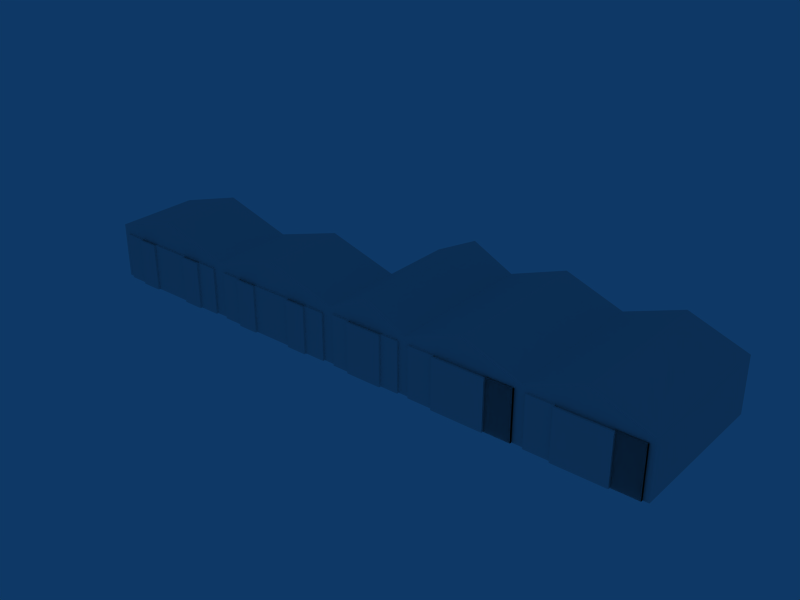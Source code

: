 # Source: ebzw_building_ref_001.blend  (saved by Blender 2.79.0; exported with 4.5.12 LTS)
import bpy
from mathutils import Matrix  # noqa: F401  (used for matrix-valued properties, if any)

bpy.ops.wm.read_factory_settings(use_empty=True)
scene = bpy.context.scene
scene.name = 'Scene'

# ---- collections
col_collection_1 = bpy.data.collections.new('Collection 1'); scene.collection.children.link(col_collection_1)

# ---- materials (node trees are filled in below, after node groups)
mat_material = bpy.data.materials.new('Material')
mat_material.alpha_threshold = 0.0
mat_material.roughness = 0.5

# ---- node groups
ng_auto_smooth = bpy.data.node_groups.new('Auto Smooth', 'GeometryNodeTree')
_s = ng_auto_smooth.interface.new_socket(name='Geometry', in_out='OUTPUT', socket_type='NodeSocketGeometry')
_s = ng_auto_smooth.interface.new_socket(name='Geometry', in_out='INPUT', socket_type='NodeSocketGeometry')
_s = ng_auto_smooth.interface.new_socket(name='Angle', in_out='INPUT', socket_type='NodeSocketFloat')
_s.subtype = 'ANGLE'
_s.min_value = 0.0
_s.max_value = 3.142
ng_auto_smooth.is_modifier = True
_N = ng_auto_smooth.nodes; _L = ng_auto_smooth.links
n0 = _N.new('NodeGroupOutput'); n0.name = 'Group Output'; n0.location = (480, -100)
n1 = _N.new('NodeGroupInput'); n1.name = 'Group Input'; n1.location = (-420, -300)
n2 = _N.new('NodeGroupInput'); n2.name = 'Group Input.001'; n2.location = (-60, -100)
n3 = _N.new('GeometryNodeSetShadeSmooth'); n3.name = 'Set Shade Smooth'; n3.location = (120, -100)
n3.domain = 'EDGE'
n4 = _N.new('GeometryNodeSetShadeSmooth'); n4.name = 'Set Shade Smooth.001'; n4.location = (300, -100)
n5 = _N.new('GeometryNodeInputMeshEdgeAngle'); n5.name = 'Edge Angle'; n5.location = (-420, -220)
n6 = _N.new('GeometryNodeInputEdgeSmooth'); n6.name = 'Is Edge Smooth'; n6.location = (-60, -160)
n7 = _N.new('GeometryNodeInputShadeSmooth'); n7.name = 'Is Face Smooth'; n7.location = (-240, -340)
n8 = _N.new('FunctionNodeBooleanMath'); n8.name = 'Boolean Math'; n8.location = (-60, -220)
n9 = _N.new('FunctionNodeCompare'); n9.name = 'Compare'; n9.location = (-240, -180)
n9.operation = 'LESS_EQUAL'
_L.new(n5.outputs[0], n9.inputs[0])
_L.new(n4.outputs[0], n0.inputs[0])
_L.new(n1.outputs[1], n9.inputs[1])
_L.new(n9.outputs[0], n8.inputs[0])
_L.new(n7.outputs[0], n8.inputs[1])
_L.new(n2.outputs[0], n3.inputs[0])
_L.new(n6.outputs[0], n3.inputs[1])
_L.new(n3.outputs[0], n4.inputs[0])
_L.new(n8.outputs[0], n3.inputs[2])
n0.is_active_output = True

# ---- material node trees

# ---- world
world_world = bpy.data.worlds.new('World'); scene.world = world_world
world_world.color = (0.05656, 0.2208, 0.4)
world_world.use_sun_shadow = False
world_world.sun_shadow_jitter_overblur = 0.0
world_world.cycles.sampling_method = 'NONE'
world_world.cycles.sample_map_resolution = 256

# ---- meshes
me_cube_003 = bpy.data.meshes.new('Cube.003')
me_cube_003.from_pydata([(6.277, 7.2, 12.81), (3.677, 7.2, 12.81), (6.277, -3e-06, 12.81), (3.677, -4e-06, 12.81), (3.677, -4e-06, 12.51), (6.277, -3e-06, 12.51), (3.677, 7.2, 12.51), (6.277, 7.2, 12.51)], [], [(2, 0, 1, 3), (0, 7, 6, 1), (7, 5, 4, 6)])
_uv = me_cube_003.uv_layers.new(name='UVTex')
_uv.uv.foreach_set('vector', [0.7188, 0.2188, 0.7188, 0.03125, 0.5312, 0.03125, 0.5312, 0.2188, 0.5312, 0.03125, 0.5312, 0.2188, 0.7188, 0.2188, 0.7188, 0.03125, 0.5312, 0.03125, 0.5312, 0.2188, 0.7188, 0.2188, 0.7188, 0.03125])
me_cube_003.materials.append(mat_material)
me_cube_003.use_remesh_preserve_volume = False
me_cube_003.use_remesh_preserve_attributes = False
me_cube_003.use_mirror_vertex_groups = False
me_cube_003.update()
me_cube_005 = bpy.data.meshes.new('Cube.005')
me_cube_005.from_pydata([(6.277, 7.2, 12.81), (3.677, 7.2, 12.81), (6.277, -3e-06, 12.81), (3.677, -4e-06, 12.81), (3.677, -4e-06, 12.51), (6.277, -3e-06, 12.51), (3.677, 7.2, 12.51), (6.277, 7.2, 12.51)], [], [(1, 6, 4, 3), (0, 2, 5, 7)])
_uv = me_cube_005.uv_layers.new(name='UVTex')
_uv.uv.foreach_set('vector', [0.5625, 0.0625, 0.5625, 0.4375, 0.9375, 0.4375, 0.9375, 0.0625, 0.5625, 0.0625, 0.5625, 0.4375, 0.9375, 0.4375, 0.9375, 0.0625])
me_cube_005.materials.append(mat_material)
me_cube_005.use_remesh_preserve_volume = False
me_cube_005.use_remesh_preserve_attributes = False
me_cube_005.use_mirror_vertex_groups = False
me_cube_005.update()
me_cube_006 = bpy.data.meshes.new('Cube.006')
me_cube_006.from_pydata([(1.077, 7.2, 12.21), (1.077, -5e-06, 12.21), (3.677, 7.2, 12.21), (3.677, -4e-06, 12.21), (1.077, -5e-06, 12.51), (3.677, -4e-06, 12.51), (1.077, 7.2, 12.51), (3.677, 7.2, 12.51)], [], [(1, 0, 2, 3), (0, 6, 7, 2), (6, 0, 1, 4), (5, 7, 6, 4)])
_uv = me_cube_006.uv_layers.new(name='UVTex')
_uv.uv.foreach_set('vector', [0.5312, 0.03125, 0.7188, 0.03125, 0.7188, 0.2188, 0.5312, 0.2188, 0.5312, 0.03125, 0.7188, 0.03125, 0.7188, 0.2188, 0.5312, 0.2188, 0.5312, 0.03125, 0.7188, 0.03125, 0.7188, 0.2188, 0.5312, 0.2188, 0.5312, 0.03125, 0.7188, 0.03125, 0.7188, 0.2188, 0.5312, 0.2188])
me_cube_006.materials.append(mat_material)
me_cube_006.use_remesh_preserve_volume = False
me_cube_006.use_remesh_preserve_attributes = False
me_cube_006.use_mirror_vertex_groups = False
me_cube_006.update()
me_cube_004 = bpy.data.meshes.new('Cube.004')
me_cube_004.from_pydata([(3.677, 7.2, 12.21), (3.677, -4e-06, 12.21), (3.677, -4e-06, 12.51), (3.677, 7.2, 12.51)], [], [(0, 3, 2, 1)])
_uv = me_cube_004.uv_layers.new(name='UVTex')
_uv.uv.foreach_set('vector', [0.5625, 0.0625, 0.5625, 0.4375, 0.9375, 0.4375, 0.9375, 0.0625])
me_cube_004.materials.append(mat_material)
me_cube_004.use_remesh_preserve_volume = False
me_cube_004.use_remesh_preserve_attributes = False
me_cube_004.use_mirror_vertex_groups = False
me_cube_004.update()
me_cube_008 = bpy.data.meshes.new('Cube.008')
me_cube_008.from_pydata([(8.877, 7.2, 12.81), (6.277, 7.2, 12.81), (8.877, -3e-06, 12.81), (6.277, -3e-06, 12.81), (6.277, -3e-06, 12.51), (8.877, -3e-06, 12.51), (6.277, 7.2, 12.51), (8.877, 7.2, 12.51)], [], [(2, 0, 1, 3), (0, 7, 6, 1), (7, 5, 4, 6)])
_uv = me_cube_008.uv_layers.new(name='UVTex')
_uv.uv.foreach_set('vector', [0.7188, 0.2188, 0.7188, 0.03125, 0.5312, 0.03125, 0.5312, 0.2188, 0.5312, 0.03125, 0.5312, 0.2188, 0.7188, 0.2188, 0.7188, 0.03125, 0.5312, 0.03125, 0.5312, 0.2188, 0.7188, 0.2188, 0.7188, 0.03125])
me_cube_008.materials.append(mat_material)
me_cube_008.use_remesh_preserve_volume = False
me_cube_008.use_remesh_preserve_attributes = False
me_cube_008.use_mirror_vertex_groups = False
me_cube_008.update()
me_cube_007 = bpy.data.meshes.new('Cube.007')
me_cube_007.from_pydata([(8.877, 7.2, 12.81), (6.277, 7.2, 12.81), (8.877, -3e-06, 12.81), (6.277, -3e-06, 12.81), (6.277, -3e-06, 12.51), (8.877, -3e-06, 12.51), (6.277, 7.2, 12.51), (8.877, 7.2, 12.51)], [], [(1, 6, 4, 3), (0, 2, 5, 7)])
_uv = me_cube_007.uv_layers.new(name='UVTex')
_uv.uv.foreach_set('vector', [0.5625, 0.0625, 0.5625, 0.4375, 0.9375, 0.4375, 0.9375, 0.0625, 0.5625, 0.0625, 0.5625, 0.4375, 0.9375, 0.4375, 0.9375, 0.0625])
me_cube_007.materials.append(mat_material)
me_cube_007.use_remesh_preserve_volume = False
me_cube_007.use_remesh_preserve_attributes = False
me_cube_007.use_mirror_vertex_groups = False
me_cube_007.update()
me_cube_010 = bpy.data.meshes.new('Cube.010')
me_cube_010.from_pydata([(11.48, 7.2, 12.51), (8.877, 7.2, 12.51), (11.48, -2e-06, 12.51), (8.877, -3e-06, 12.51), (8.877, -3e-06, 12.21), (8.877, 7.2, 12.21), (11.48, -2e-06, 12.21), (11.48, 7.2, 12.21)], [], [(2, 0, 1, 3), (7, 0, 2, 6), (0, 7, 5, 1), (7, 6, 4, 5)])
_uv = me_cube_010.uv_layers.new(name='UVTex')
_uv.uv.foreach_set('vector', [0.5312, 0.03125, 0.7188, 0.03125, 0.7188, 0.2188, 0.5312, 0.2188, 0.5312, 0.03125, 0.7188, 0.03125, 0.7188, 0.2188, 0.5312, 0.2188, 0.5312, 0.03125, 0.7188, 0.03125, 0.7188, 0.2188, 0.5312, 0.2188, 0.5312, 0.03125, 0.7188, 0.03125, 0.7188, 0.2188, 0.5312, 0.2188])
me_cube_010.materials.append(mat_material)
me_cube_010.use_remesh_preserve_volume = False
me_cube_010.use_remesh_preserve_attributes = False
me_cube_010.use_mirror_vertex_groups = False
me_cube_010.update()
me_cube_009 = bpy.data.meshes.new('Cube.009')
me_cube_009.from_pydata([(8.877, 7.2, 12.51), (8.877, -3e-06, 12.51), (8.877, -3e-06, 12.21), (8.877, 7.2, 12.21)], [], [(0, 3, 2, 1)])
_uv = me_cube_009.uv_layers.new(name='UVTex')
_uv.uv.foreach_set('vector', [0.5625, 0.0625, 0.5625, 0.4375, 0.9375, 0.4375, 0.9375, 0.0625])
me_cube_009.materials.append(mat_material)
me_cube_009.use_remesh_preserve_volume = False
me_cube_009.use_remesh_preserve_attributes = False
me_cube_009.use_mirror_vertex_groups = False
me_cube_009.update()
me_cube_012 = bpy.data.meshes.new('Cube.012')
me_cube_012.from_pydata([(16.81, 7.2, 12.81), (20.53, 7.2, 12.81), (16.81, 0.0, 12.81), (20.53, 0.0, 12.81), (20.53, 0.0, 12.51), (16.81, 0.0, 12.51), (20.53, 7.2, 12.51), (16.81, 7.2, 12.51)], [], [(0, 2, 3, 1), (7, 0, 1, 6), (5, 7, 6, 4)])
_uv = me_cube_012.uv_layers.new(name='UVTex')
_uv.uv.foreach_set('vector', [0.5312, 0.03125, 0.7188, 0.03125, 0.7188, 0.2188, 0.5312, 0.2188, 0.7188, 0.2188, 0.5312, 0.2188, 0.5312, 0.03125, 0.7188, 0.03125, 0.5312, 0.03125, 0.7188, 0.03125, 0.7188, 0.2188, 0.5312, 0.2188])
me_cube_012.materials.append(mat_material)
me_cube_012.use_remesh_preserve_volume = False
me_cube_012.use_remesh_preserve_attributes = False
me_cube_012.use_mirror_vertex_groups = False
me_cube_012.update()
me_cube_011 = bpy.data.meshes.new('Cube.011')
me_cube_011.from_pydata([(16.81, 7.2, 12.81), (20.53, 7.2, 12.81), (16.81, 0.0, 12.81), (20.53, 0.0, 12.81), (20.53, 0.0, 12.51), (16.81, 0.0, 12.51), (20.53, 7.2, 12.51), (16.81, 7.2, 12.51)], [], [(0, 7, 5, 2), (1, 3, 4, 6)])
_uv = me_cube_011.uv_layers.new(name='UVTex')
_uv.uv.foreach_set('vector', [0.5625, 0.0625, 0.9375, 0.0625, 0.9375, 0.4375, 0.5625, 0.4375, 0.5625, 0.0625, 0.9375, 0.0625, 0.9375, 0.4375, 0.5625, 0.4375])
me_cube_011.materials.append(mat_material)
me_cube_011.use_remesh_preserve_volume = False
me_cube_011.use_remesh_preserve_attributes = False
me_cube_011.use_mirror_vertex_groups = False
me_cube_011.update()
me_cube_014 = bpy.data.meshes.new('Cube.014')
me_cube_014.from_pydata([(13.1, 7.2, 12.21), (13.1, 0.0, 12.21), (16.81, 7.2, 12.21), (16.81, 0.0, 12.21), (16.81, 0.0, 12.51), (13.1, 0.0, 12.51), (16.81, 7.2, 12.51), (13.1, 7.2, 12.51)], [], [(1, 0, 2, 3), (0, 7, 6, 2), (7, 0, 1, 5), (7, 5, 4, 6)])
_uv = me_cube_014.uv_layers.new(name='UVTex')
_uv.uv.foreach_set('vector', [0.5312, 0.03125, 0.7188, 0.03125, 0.7188, 0.2188, 0.5312, 0.2188, 0.5312, 0.03125, 0.7188, 0.03125, 0.7188, 0.2188, 0.5312, 0.2188, 0.5312, 0.03125, 0.7188, 0.03125, 0.7188, 0.2188, 0.5312, 0.2188, 0.5312, 0.03125, 0.7188, 0.03125, 0.7188, 0.2188, 0.5312, 0.2188])
me_cube_014.materials.append(mat_material)
me_cube_014.use_remesh_preserve_volume = False
me_cube_014.use_remesh_preserve_attributes = False
me_cube_014.use_mirror_vertex_groups = False
me_cube_014.update()
me_cube_013 = bpy.data.meshes.new('Cube.013')
me_cube_013.from_pydata([(16.81, 7.2, 12.21), (16.81, 0.0, 12.21), (16.81, 0.0, 12.51), (16.81, 7.2, 12.51)], [], [(0, 3, 2, 1)])
_uv = me_cube_013.uv_layers.new(name='UVTex')
_uv.uv.foreach_set('vector', [0.5625, 0.0625, 0.5625, 0.4375, 0.9375, 0.4375, 0.9375, 0.0625])
me_cube_013.materials.append(mat_material)
me_cube_013.use_remesh_preserve_volume = False
me_cube_013.use_remesh_preserve_attributes = False
me_cube_013.use_mirror_vertex_groups = False
me_cube_013.update()
me_cube_016 = bpy.data.meshes.new('Cube.016')
me_cube_016.from_pydata([(20.53, 7.2, 12.81), (24.24, 7.2, 12.81), (20.53, 0.0, 12.81), (24.24, 0.0, 12.81), (24.24, 0.0, 12.51), (20.53, 0.0, 12.51), (24.24, 7.2, 12.51), (20.53, 7.2, 12.51)], [], [(0, 2, 3, 1), (7, 0, 1, 6), (5, 7, 6, 4)])
_uv = me_cube_016.uv_layers.new(name='UVTex')
_uv.uv.foreach_set('vector', [0.5312, 0.03125, 0.7188, 0.03125, 0.7188, 0.2188, 0.5312, 0.2188, 0.7188, 0.2188, 0.5312, 0.2188, 0.5312, 0.03125, 0.7188, 0.03125, 0.5312, 0.03125, 0.7188, 0.03125, 0.7188, 0.2188, 0.5312, 0.2188])
me_cube_016.materials.append(mat_material)
me_cube_016.use_remesh_preserve_volume = False
me_cube_016.use_remesh_preserve_attributes = False
me_cube_016.use_mirror_vertex_groups = False
me_cube_016.update()
me_cube_015 = bpy.data.meshes.new('Cube.015')
me_cube_015.from_pydata([(20.53, 7.2, 12.81), (24.24, 7.2, 12.81), (20.53, 0.0, 12.81), (24.24, 0.0, 12.81), (24.24, 0.0, 12.51), (20.53, 0.0, 12.51), (24.24, 7.2, 12.51), (20.53, 7.2, 12.51)], [], [(0, 7, 5, 2), (1, 3, 4, 6)])
_uv = me_cube_015.uv_layers.new(name='UVTex')
_uv.uv.foreach_set('vector', [0.5625, 0.0625, 0.9375, 0.0625, 0.9375, 0.4375, 0.5625, 0.4375, 0.5625, 0.0625, 0.9375, 0.0625, 0.9375, 0.4375, 0.5625, 0.4375])
me_cube_015.materials.append(mat_material)
me_cube_015.use_remesh_preserve_volume = False
me_cube_015.use_remesh_preserve_attributes = False
me_cube_015.use_mirror_vertex_groups = False
me_cube_015.update()
me_cube_018 = bpy.data.meshes.new('Cube.018')
me_cube_018.from_pydata([(24.24, 7.2, 12.51), (27.95, 7.2, 12.51), (27.95, 0.0, 12.51), (24.24, 0.0, 12.51), (24.24, 0.0, 12.21), (24.24, 7.2, 12.21), (27.95, 0.0, 12.21), (27.95, 7.2, 12.21), (27.95, 7.2, 12.21), (27.95, 0.0, 12.21), (24.24, 7.2, 12.21), (24.24, 0.0, 12.21), (24.24, 0.0, 12.51), (27.95, 0.0, 12.51), (27.95, 7.2, 12.51), (24.24, 7.2, 12.51)], [], [(0, 3, 2, 1), (7, 1, 2, 6), (5, 0, 1, 7), (4, 5, 7, 6), (11, 10, 8, 9), (14, 8, 10, 15), (8, 14, 13, 9), (15, 12, 13, 14)])
_uv = me_cube_018.uv_layers.new(name='UVTex')
_uv.uv.foreach_set('vector', [0.5312, 0.03125, 0.5312, 0.2188, 0.7188, 0.2188, 0.7188, 0.03125, 0.5312, 0.03125, 0.5312, 0.2188, 0.7188, 0.2188, 0.7188, 0.03125, 0.7188, 0.2188, 0.7188, 0.03125, 0.5312, 0.03125, 0.5312, 0.2188, 0.5312, 0.03125, 0.5312, 0.2188, 0.7188, 0.2188, 0.7188, 0.03125, 0.5312, 0.03125, 0.5312, 0.2188, 0.7188, 0.2188, 0.7188, 0.03125, 0.5312, 0.03125, 0.5312, 0.2188, 0.7188, 0.2188, 0.7188, 0.03125, 0.5312, 0.03125, 0.5312, 0.2188, 0.7188, 0.2188, 0.7188, 0.03125, 0.5312, 0.03125, 0.5312, 0.2188, 0.7188, 0.2188, 0.7188, 0.03125])
me_cube_018.materials.append(mat_material)
me_cube_018.use_remesh_preserve_volume = False
me_cube_018.use_remesh_preserve_attributes = False
me_cube_018.use_mirror_vertex_groups = False
me_cube_018.update()
me_cube_017 = bpy.data.meshes.new('Cube.017')
me_cube_017.from_pydata([(24.24, 7.2, 12.51), (24.24, 0.0, 12.51), (24.24, 0.0, 12.21), (24.24, 7.2, 12.21), (24.24, 7.2, 12.21), (24.24, 0.0, 12.21), (24.24, 0.0, 12.51), (24.24, 7.2, 12.51)], [], [(0, 3, 2, 1), (7, 4, 5, 6)])
_uv = me_cube_017.uv_layers.new(name='UVTex')
_uv.uv.foreach_set('vector', [0.5625, 0.0625, 0.5625, 0.4375, 0.9375, 0.4375, 0.9375, 0.0625, 0.5625, 0.0625, 0.5625, 0.4375, 0.9375, 0.4375, 0.9375, 0.0625])
me_cube_017.materials.append(mat_material)
me_cube_017.use_remesh_preserve_volume = False
me_cube_017.use_remesh_preserve_attributes = False
me_cube_017.use_mirror_vertex_groups = False
me_cube_017.update()
me_cube_020 = bpy.data.meshes.new('Cube.020')
me_cube_020.from_pydata([(40.74, 7.2, 12.51), (44.45, 7.2, 12.51), (44.45, 0.0, 12.51), (40.74, 0.0, 12.51), (40.74, 0.0, 12.21), (40.74, 7.2, 12.21), (44.45, 0.0, 12.21), (44.45, 7.2, 12.21), (44.45, 7.2, 12.21), (44.45, 0.0, 12.21), (40.74, 7.2, 12.21), (40.74, 0.0, 12.21), (40.74, 0.0, 12.51), (44.45, 0.0, 12.51), (44.45, 7.2, 12.51), (40.74, 7.2, 12.51)], [], [(0, 3, 2, 1), (7, 1, 2, 6), (5, 0, 1, 7), (4, 5, 7, 6), (11, 10, 8, 9), (14, 8, 10, 15), (8, 14, 13, 9), (15, 12, 13, 14)])
_uv = me_cube_020.uv_layers.new(name='UVTex')
_uv.uv.foreach_set('vector', [0.5312, 0.03125, 0.5312, 0.2188, 0.7188, 0.2188, 0.7188, 0.03125, 0.5312, 0.03125, 0.5312, 0.2188, 0.7188, 0.2188, 0.7188, 0.03125, 0.7188, 0.2188, 0.7188, 0.03125, 0.5312, 0.03125, 0.5312, 0.2188, 0.5312, 0.03125, 0.5312, 0.2188, 0.7188, 0.2188, 0.7188, 0.03125, 0.5312, 0.03125, 0.5312, 0.2188, 0.7188, 0.2188, 0.7188, 0.03125, 0.5312, 0.03125, 0.5312, 0.2188, 0.7188, 0.2188, 0.7188, 0.03125, 0.5312, 0.03125, 0.5312, 0.2188, 0.7188, 0.2188, 0.7188, 0.03125, 0.5312, 0.03125, 0.5312, 0.2188, 0.7188, 0.2188, 0.7188, 0.03125])
me_cube_020.materials.append(mat_material)
me_cube_020.use_remesh_preserve_volume = False
me_cube_020.use_remesh_preserve_attributes = False
me_cube_020.use_mirror_vertex_groups = False
me_cube_020.update()
me_cube_019 = bpy.data.meshes.new('Cube.019')
me_cube_019.from_pydata([(40.74, 7.2, 12.51), (40.74, 0.0, 12.51), (40.74, 0.0, 12.21), (40.74, 7.2, 12.21), (40.74, 7.2, 12.21), (40.74, 0.0, 12.21), (40.74, 0.0, 12.51), (40.74, 7.2, 12.51)], [], [(0, 3, 2, 1), (7, 4, 5, 6)])
_uv = me_cube_019.uv_layers.new(name='UVTex')
_uv.uv.foreach_set('vector', [0.5625, 0.0625, 0.5625, 0.4375, 0.9375, 0.4375, 0.9375, 0.0625, 0.5625, 0.0625, 0.5625, 0.4375, 0.9375, 0.4375, 0.9375, 0.0625])
me_cube_019.materials.append(mat_material)
me_cube_019.use_remesh_preserve_volume = False
me_cube_019.use_remesh_preserve_attributes = False
me_cube_019.use_mirror_vertex_groups = False
me_cube_019.update()
me_cube_022 = bpy.data.meshes.new('Cube.022')
me_cube_022.from_pydata([(37.03, 7.2, 12.81), (40.74, 7.2, 12.81), (37.03, 0.0, 12.81), (40.74, 0.0, 12.81), (40.74, 0.0, 12.51), (37.03, 0.0, 12.51), (40.74, 7.2, 12.51), (37.03, 7.2, 12.51)], [], [(0, 2, 3, 1), (7, 0, 1, 6), (5, 7, 6, 4)])
_uv = me_cube_022.uv_layers.new(name='UVTex')
_uv.uv.foreach_set('vector', [0.5312, 0.03125, 0.7188, 0.03125, 0.7188, 0.2188, 0.5312, 0.2188, 0.7188, 0.2188, 0.5312, 0.2188, 0.5312, 0.03125, 0.7188, 0.03125, 0.5312, 0.03125, 0.7188, 0.03125, 0.7188, 0.2188, 0.5312, 0.2188])
me_cube_022.materials.append(mat_material)
me_cube_022.use_remesh_preserve_volume = False
me_cube_022.use_remesh_preserve_attributes = False
me_cube_022.use_mirror_vertex_groups = False
me_cube_022.update()
me_cube_021 = bpy.data.meshes.new('Cube.021')
me_cube_021.from_pydata([(37.03, 7.2, 12.81), (40.74, 7.2, 12.81), (37.03, 0.0, 12.81), (40.74, 0.0, 12.81), (40.74, 0.0, 12.51), (37.03, 0.0, 12.51), (40.74, 7.2, 12.51), (37.03, 7.2, 12.51)], [], [(0, 7, 5, 2), (1, 3, 4, 6)])
_uv = me_cube_021.uv_layers.new(name='UVTex')
_uv.uv.foreach_set('vector', [0.5625, 0.0625, 0.9375, 0.0625, 0.9375, 0.4375, 0.5625, 0.4375, 0.5625, 0.0625, 0.9375, 0.0625, 0.9375, 0.4375, 0.5625, 0.4375])
me_cube_021.materials.append(mat_material)
me_cube_021.use_remesh_preserve_volume = False
me_cube_021.use_remesh_preserve_attributes = False
me_cube_021.use_mirror_vertex_groups = False
me_cube_021.update()
me_cube_024 = bpy.data.meshes.new('Cube.024')
me_cube_024.from_pydata([(33.31, 7.2, 12.81), (37.03, 7.2, 12.81), (33.31, 0.0, 12.81), (37.03, 0.0, 12.81), (37.03, 0.0, 12.51), (33.31, 0.0, 12.51), (37.03, 7.2, 12.51), (33.31, 7.2, 12.51)], [], [(0, 2, 3, 1), (7, 0, 1, 6), (5, 7, 6, 4)])
_uv = me_cube_024.uv_layers.new(name='UVTex')
_uv.uv.foreach_set('vector', [0.5312, 0.03125, 0.7188, 0.03125, 0.7188, 0.2188, 0.5312, 0.2188, 0.7188, 0.2188, 0.5312, 0.2188, 0.5312, 0.03125, 0.7188, 0.03125, 0.5312, 0.03125, 0.7188, 0.03125, 0.7188, 0.2188, 0.5312, 0.2188])
me_cube_024.materials.append(mat_material)
me_cube_024.use_remesh_preserve_volume = False
me_cube_024.use_remesh_preserve_attributes = False
me_cube_024.use_mirror_vertex_groups = False
me_cube_024.update()
me_cube_023 = bpy.data.meshes.new('Cube.023')
me_cube_023.from_pydata([(33.31, 7.2, 12.81), (37.03, 7.2, 12.81), (33.31, 0.0, 12.81), (37.03, 0.0, 12.81), (37.03, 0.0, 12.51), (33.31, 0.0, 12.51), (37.03, 7.2, 12.51), (33.31, 7.2, 12.51)], [], [(0, 7, 5, 2), (1, 3, 4, 6)])
_uv = me_cube_023.uv_layers.new(name='UVTex')
_uv.uv.foreach_set('vector', [0.5625, 0.0625, 0.9375, 0.0625, 0.9375, 0.4375, 0.5625, 0.4375, 0.5625, 0.0625, 0.9375, 0.0625, 0.9375, 0.4375, 0.5625, 0.4375])
me_cube_023.materials.append(mat_material)
me_cube_023.use_remesh_preserve_volume = False
me_cube_023.use_remesh_preserve_attributes = False
me_cube_023.use_mirror_vertex_groups = False
me_cube_023.update()
me_cube_026 = bpy.data.meshes.new('Cube.026')
me_cube_026.from_pydata([(29.6, 7.2, 12.21), (29.6, 0.0, 12.21), (33.31, 7.2, 12.21), (33.31, 0.0, 12.21), (33.31, 0.0, 12.51), (29.6, 0.0, 12.51), (33.31, 7.2, 12.51), (29.6, 7.2, 12.51)], [], [(1, 0, 2, 3), (0, 7, 6, 2), (7, 0, 1, 5), (7, 5, 4, 6)])
_uv = me_cube_026.uv_layers.new(name='UVTex')
_uv.uv.foreach_set('vector', [0.5312, 0.03125, 0.7188, 0.03125, 0.7188, 0.2188, 0.5312, 0.2188, 0.5312, 0.03125, 0.7188, 0.03125, 0.7188, 0.2188, 0.5312, 0.2188, 0.5312, 0.03125, 0.7188, 0.03125, 0.7188, 0.2188, 0.5312, 0.2188, 0.5312, 0.03125, 0.7188, 0.03125, 0.7188, 0.2188, 0.5312, 0.2188])
me_cube_026.materials.append(mat_material)
me_cube_026.use_remesh_preserve_volume = False
me_cube_026.use_remesh_preserve_attributes = False
me_cube_026.use_mirror_vertex_groups = False
me_cube_026.update()
me_cube_025 = bpy.data.meshes.new('Cube.025')
me_cube_025.from_pydata([(33.31, 7.2, 12.21), (33.31, 0.0, 12.21), (33.31, 0.0, 12.51), (33.31, 7.2, 12.51)], [], [(0, 3, 2, 1)])
_uv = me_cube_025.uv_layers.new(name='UVTex')
_uv.uv.foreach_set('vector', [0.5625, 0.0625, 0.5625, 0.4375, 0.9375, 0.4375, 0.9375, 0.0625])
me_cube_025.materials.append(mat_material)
me_cube_025.use_remesh_preserve_volume = False
me_cube_025.use_remesh_preserve_attributes = False
me_cube_025.use_mirror_vertex_groups = False
me_cube_025.update()
me_cube_028 = bpy.data.meshes.new('Cube.028')
me_cube_028.from_pydata([(-0.723, 6.8, 12.51), (-3.723, 6.8, 12.51), (-3.723, -7e-06, 12.51), (-0.723, -7e-06, 12.51), (-3.723, -7e-06, 12.21), (-3.723, 6.8, 12.21), (-0.723, -7e-06, 12.21), (-0.723, 6.8, 12.21)], [], [(3, 0, 1, 2), (7, 0, 3, 6), (0, 7, 5, 1), (4, 5, 7, 6)])
_uv = me_cube_028.uv_layers.new(name='UVTex')
_uv.uv.foreach_set('vector', [0.5312, 0.03125, 0.7188, 0.03125, 0.7188, 0.2188, 0.5312, 0.2188, 0.5312, 0.03125, 0.7188, 0.03125, 0.7188, 0.2188, 0.5312, 0.2188, 0.5312, 0.03125, 0.7188, 0.03125, 0.7188, 0.2188, 0.5312, 0.2188, 0.5312, 0.03125, 0.7188, 0.03125, 0.7188, 0.2188, 0.5312, 0.2188])
me_cube_028.materials.append(mat_material)
me_cube_028.use_remesh_preserve_volume = False
me_cube_028.use_remesh_preserve_attributes = False
me_cube_028.use_mirror_vertex_groups = False
me_cube_028.update()
me_cube_027 = bpy.data.meshes.new('Cube.027')
me_cube_027.from_pydata([(-3.723, 6.8, 12.51), (-3.723, -7e-06, 12.51), (-3.723, -7e-06, 12.21), (-3.723, 6.8, 12.21)], [], [(0, 3, 2, 1)])
_uv = me_cube_027.uv_layers.new(name='UVTex')
_uv.uv.foreach_set('vector', [0.5625, 0.0625, 0.9375, 0.0625, 0.9375, 0.4375, 0.5625, 0.4375])
me_cube_027.materials.append(mat_material)
me_cube_027.use_remesh_preserve_volume = False
me_cube_027.use_remesh_preserve_attributes = False
me_cube_027.use_mirror_vertex_groups = False
me_cube_027.update()
me_cube_030 = bpy.data.meshes.new('Cube.030')
me_cube_030.from_pydata([(-38.72, 6.8, 12.21), (-38.72, -7e-06, 12.21), (-35.72, 6.8, 12.21), (-35.72, -7e-06, 12.21), (-35.72, -7e-06, 12.51), (-38.72, -7e-06, 12.51), (-35.72, 6.8, 12.51), (-38.72, 6.8, 12.51)], [], [(1, 0, 2, 3), (0, 7, 6, 2), (7, 0, 1, 5), (7, 5, 4, 6)])
_uv = me_cube_030.uv_layers.new(name='UVTex')
_uv.uv.foreach_set('vector', [0.5312, 0.03125, 0.7188, 0.03125, 0.7188, 0.2188, 0.5312, 0.2188, 0.5312, 0.03125, 0.7188, 0.03125, 0.7188, 0.2188, 0.5312, 0.2188, 0.7188, 0.2188, 0.5312, 0.2188, 0.5312, 0.03125, 0.7188, 0.03125, 0.5312, 0.03125, 0.7188, 0.03125, 0.7188, 0.2188, 0.5312, 0.2188])
me_cube_030.materials.append(mat_material)
me_cube_030.use_remesh_preserve_volume = False
me_cube_030.use_remesh_preserve_attributes = False
me_cube_030.use_mirror_vertex_groups = False
me_cube_030.update()
me_cube_029 = bpy.data.meshes.new('Cube.029')
me_cube_029.from_pydata([(-35.72, 6.8, 12.21), (-35.72, -7e-06, 12.21), (-35.72, -7e-06, 12.51), (-35.72, 6.8, 12.51)], [], [(0, 3, 2, 1)])
_uv = me_cube_029.uv_layers.new(name='UVTex')
_uv.uv.foreach_set('vector', [0.5625, 0.0625, 0.9375, 0.0625, 0.9375, 0.4375, 0.5625, 0.4375])
me_cube_029.materials.append(mat_material)
me_cube_029.use_remesh_preserve_volume = False
me_cube_029.use_remesh_preserve_attributes = False
me_cube_029.use_mirror_vertex_groups = False
me_cube_029.update()
me_cube_032 = bpy.data.meshes.new('Cube.032')
me_cube_032.from_pydata([(-35.72, 6.8, 12.81), (-32.72, 6.8, 12.81), (-35.72, -7e-06, 12.81), (-32.72, -7e-06, 12.81), (-32.72, -7e-06, 12.51), (-35.72, -7e-06, 12.51), (-32.72, 6.8, 12.51), (-35.72, 6.8, 12.51)], [], [(0, 2, 3, 1), (7, 0, 1, 6), (5, 7, 6, 4)])
_uv = me_cube_032.uv_layers.new(name='UVTex')
_uv.uv.foreach_set('vector', [0.5312, 0.03125, 0.7188, 0.03125, 0.7188, 0.2188, 0.5312, 0.2188, 0.7188, 0.2188, 0.5312, 0.2188, 0.5312, 0.03125, 0.7188, 0.03125, 0.5312, 0.03125, 0.7188, 0.03125, 0.7188, 0.2188, 0.5312, 0.2188])
me_cube_032.materials.append(mat_material)
me_cube_032.use_remesh_preserve_volume = False
me_cube_032.use_remesh_preserve_attributes = False
me_cube_032.use_mirror_vertex_groups = False
me_cube_032.update()
me_cube_031 = bpy.data.meshes.new('Cube.031')
me_cube_031.from_pydata([(-35.72, 6.8, 12.81), (-32.72, 6.8, 12.81), (-35.72, -7e-06, 12.81), (-32.72, -7e-06, 12.81), (-32.72, -7e-06, 12.51), (-35.72, -7e-06, 12.51), (-32.72, 6.8, 12.51), (-35.72, 6.8, 12.51)], [], [(0, 7, 5, 2), (1, 3, 4, 6)])
_uv = me_cube_031.uv_layers.new(name='UVTex')
_uv.uv.foreach_set('vector', [0.5312, 0.03125, 0.7188, 0.03125, 0.7188, 0.2188, 0.5312, 0.2188, 0.5312, 0.03125, 0.7188, 0.03125, 0.7188, 0.2188, 0.5312, 0.2188])
me_cube_031.materials.append(mat_material)
me_cube_031.use_remesh_preserve_volume = False
me_cube_031.use_remesh_preserve_attributes = False
me_cube_031.use_mirror_vertex_groups = False
me_cube_031.update()
me_cube_034 = bpy.data.meshes.new('Cube.034')
me_cube_034.from_pydata([(-32.72, 6.8, 12.51), (-29.72, 6.8, 12.51), (-32.72, -7e-06, 12.51), (-29.72, -7e-06, 12.51), (-29.72, -7e-06, 12.21), (-32.72, -7e-06, 12.21), (-29.72, 6.8, 12.21), (-32.72, 6.8, 12.21)], [], [(0, 2, 3, 1), (7, 0, 1, 6), (5, 7, 6, 4)])
_uv = me_cube_034.uv_layers.new(name='UVTex')
_uv.uv.foreach_set('vector', [0.5312, 0.03125, 0.7188, 0.03125, 0.7188, 0.2188, 0.5312, 0.2188, 0.7188, 0.2188, 0.5312, 0.2188, 0.5312, 0.03125, 0.7188, 0.03125, 0.5312, 0.03125, 0.7188, 0.03125, 0.7188, 0.2188, 0.5312, 0.2188])
me_cube_034.materials.append(mat_material)
me_cube_034.use_remesh_preserve_volume = False
me_cube_034.use_remesh_preserve_attributes = False
me_cube_034.use_mirror_vertex_groups = False
me_cube_034.update()
me_cube_033 = bpy.data.meshes.new('Cube.033')
me_cube_033.from_pydata([(-32.72, 6.8, 12.51), (-29.72, 6.8, 12.51), (-32.72, -7e-06, 12.51), (-29.72, -7e-06, 12.51), (-29.72, -7e-06, 12.21), (-32.72, -7e-06, 12.21), (-29.72, 6.8, 12.21), (-32.72, 6.8, 12.21)], [], [(0, 7, 5, 2), (1, 3, 4, 6)])
_uv = me_cube_033.uv_layers.new(name='UVTex')
_uv.uv.foreach_set('vector', [0.5625, 0.0625, 0.9375, 0.0625, 0.9375, 0.4375, 0.5625, 0.4375, 0.5625, 0.0625, 0.9375, 0.0625, 0.9375, 0.4375, 0.5625, 0.4375])
me_cube_033.materials.append(mat_material)
me_cube_033.use_remesh_preserve_volume = False
me_cube_033.use_remesh_preserve_attributes = False
me_cube_033.use_mirror_vertex_groups = False
me_cube_033.update()
me_cube_036 = bpy.data.meshes.new('Cube.036')
me_cube_036.from_pydata([(-29.72, 6.8, 12.51), (-26.72, 6.8, 12.51), (-29.72, -7e-06, 12.51), (-26.72, -7e-06, 12.51), (-26.72, -7e-06, 12.21), (-29.72, -7e-06, 12.21), (-26.72, 6.8, 12.21), (-29.72, 6.8, 12.21)], [], [(0, 2, 3, 1), (7, 0, 1, 6), (5, 7, 6, 4)])
_uv = me_cube_036.uv_layers.new(name='UVTex')
_uv.uv.foreach_set('vector', [0.5312, 0.03125, 0.7188, 0.03125, 0.7188, 0.2188, 0.5312, 0.2188, 0.5312, 0.03125, 0.7188, 0.03125, 0.7188, 0.2188, 0.5312, 0.2188, 0.5312, 0.03125, 0.7188, 0.03125, 0.7188, 0.2188, 0.5312, 0.2188])
me_cube_036.materials.append(mat_material)
me_cube_036.use_remesh_preserve_volume = False
me_cube_036.use_remesh_preserve_attributes = False
me_cube_036.use_mirror_vertex_groups = False
me_cube_036.update()
me_cube_035 = bpy.data.meshes.new('Cube.035')
me_cube_035.from_pydata([(-29.72, 6.8, 12.51), (-26.72, 6.8, 12.51), (-29.72, -7e-06, 12.51), (-26.72, -7e-06, 12.51), (-26.72, -7e-06, 12.21), (-29.72, -7e-06, 12.21), (-26.72, 6.8, 12.21), (-29.72, 6.8, 12.21)], [], [(0, 7, 5, 2), (1, 3, 4, 6)])
_uv = me_cube_035.uv_layers.new(name='UVTex')
_uv.uv.foreach_set('vector', [0.0, 0.0, 0.0, 1.0, 1.0, 1.0, 1.0, 0.0, 0.0, 0.0, 1.0, 0.0, 1.0, 1.0, 0.0, 1.0])
me_cube_035.materials.append(mat_material)
me_cube_035.use_remesh_preserve_volume = False
me_cube_035.use_remesh_preserve_attributes = False
me_cube_035.use_mirror_vertex_groups = False
me_cube_035.update()
me_cube_038 = bpy.data.meshes.new('Cube.038')
me_cube_038.from_pydata([(-26.72, 6.8, 12.81), (-23.72, 6.8, 12.81), (-26.72, -7e-06, 12.81), (-23.72, -7e-06, 12.81), (-23.72, -7e-06, 12.51), (-26.72, -7e-06, 12.51), (-23.72, 6.8, 12.51), (-26.72, 6.8, 12.51)], [], [(0, 2, 3, 1), (7, 0, 1, 6), (5, 7, 6, 4)])
_uv = me_cube_038.uv_layers.new(name='UVTex')
_uv.uv.foreach_set('vector', [0.5312, 0.03125, 0.7188, 0.03125, 0.7188, 0.2188, 0.5312, 0.2188, 0.7188, 0.2188, 0.5312, 0.2188, 0.5312, 0.03125, 0.7188, 0.03125, 0.5312, 0.03125, 0.7188, 0.03125, 0.7188, 0.2188, 0.5312, 0.2188])
me_cube_038.materials.append(mat_material)
me_cube_038.use_remesh_preserve_volume = False
me_cube_038.use_remesh_preserve_attributes = False
me_cube_038.use_mirror_vertex_groups = False
me_cube_038.update()
me_cube_037 = bpy.data.meshes.new('Cube.037')
me_cube_037.from_pydata([(-26.72, 6.8, 12.81), (-23.72, 6.8, 12.81), (-26.72, -7e-06, 12.81), (-23.72, -7e-06, 12.81), (-23.72, -7e-06, 12.51), (-26.72, -7e-06, 12.51), (-23.72, 6.8, 12.51), (-26.72, 6.8, 12.51)], [], [(0, 7, 5, 2), (1, 3, 4, 6)])
_uv = me_cube_037.uv_layers.new(name='UVTex')
_uv.uv.foreach_set('vector', [0.5625, 0.0625, 0.9375, 0.0625, 0.9375, 0.4375, 0.5625, 0.4375, 0.5625, 0.0625, 0.9375, 0.0625, 0.9375, 0.4375, 0.5625, 0.4375])
me_cube_037.materials.append(mat_material)
me_cube_037.use_remesh_preserve_volume = False
me_cube_037.use_remesh_preserve_attributes = False
me_cube_037.use_mirror_vertex_groups = False
me_cube_037.update()
me_cube_040 = bpy.data.meshes.new('Cube.040')
me_cube_040.from_pydata([(-20.72, 6.8, 12.51), (-23.72, 6.8, 12.51), (-23.72, -7e-06, 12.51), (-20.72, -7e-06, 12.51), (-23.72, -7e-06, 12.21), (-23.72, 6.8, 12.21), (-20.72, -7e-06, 12.21), (-20.72, 6.8, 12.21)], [], [(3, 0, 1, 2), (7, 0, 3, 6), (0, 7, 5, 1), (4, 5, 7, 6)])
_uv = me_cube_040.uv_layers.new(name='UVTex')
_uv.uv.foreach_set('vector', [0.5312, 0.03125, 0.7188, 0.03125, 0.7188, 0.2188, 0.5312, 0.2188, 0.5312, 0.03125, 0.7188, 0.03125, 0.7188, 0.2188, 0.5312, 0.2188, 0.5312, 0.03125, 0.7188, 0.03125, 0.7188, 0.2188, 0.5312, 0.2188, 0.5312, 0.03125, 0.7188, 0.03125, 0.7188, 0.2188, 0.5312, 0.2188])
me_cube_040.materials.append(mat_material)
me_cube_040.use_remesh_preserve_volume = False
me_cube_040.use_remesh_preserve_attributes = False
me_cube_040.use_mirror_vertex_groups = False
me_cube_040.update()
me_cube_039 = bpy.data.meshes.new('Cube.039')
me_cube_039.from_pydata([(-23.72, 6.8, 12.51), (-23.72, -7e-06, 12.51), (-23.72, -7e-06, 12.21), (-23.72, 6.8, 12.21)], [], [(0, 3, 2, 1)])
_uv = me_cube_039.uv_layers.new(name='UVTex')
_uv.uv.foreach_set('vector', [0.5625, 0.0625, 0.9375, 0.0625, 0.9375, 0.4375, 0.5625, 0.4375])
me_cube_039.materials.append(mat_material)
me_cube_039.use_remesh_preserve_volume = False
me_cube_039.use_remesh_preserve_attributes = False
me_cube_039.use_mirror_vertex_groups = False
me_cube_039.update()
me_cube_042 = bpy.data.meshes.new('Cube.042')
me_cube_042.from_pydata([(-6.723, 6.8, 12.81), (-3.723, 6.8, 12.81), (-6.723, -7e-06, 12.81), (-3.723, -7e-06, 12.81), (-3.723, -7e-06, 12.51), (-6.723, -7e-06, 12.51), (-3.723, 6.8, 12.51), (-6.723, 6.8, 12.51)], [], [(0, 2, 3, 1), (7, 0, 1, 6), (5, 7, 6, 4)])
_uv = me_cube_042.uv_layers.new(name='UVTex')
_uv.uv.foreach_set('vector', [0.5312, 0.03125, 0.7188, 0.03125, 0.7188, 0.2188, 0.5312, 0.2188, 0.7188, 0.2188, 0.5312, 0.2188, 0.5312, 0.03125, 0.7188, 0.03125, 0.5312, 0.03125, 0.7188, 0.03125, 0.7188, 0.2188, 0.5312, 0.2188])
me_cube_042.materials.append(mat_material)
me_cube_042.use_remesh_preserve_volume = False
me_cube_042.use_remesh_preserve_attributes = False
me_cube_042.use_mirror_vertex_groups = False
me_cube_042.update()
me_cube_041 = bpy.data.meshes.new('Cube.041')
me_cube_041.from_pydata([(-6.723, 6.8, 12.81), (-3.723, 6.8, 12.81), (-6.723, -7e-06, 12.81), (-3.723, -7e-06, 12.81), (-3.723, -7e-06, 12.51), (-6.723, -7e-06, 12.51), (-3.723, 6.8, 12.51), (-6.723, 6.8, 12.51)], [], [(0, 7, 5, 2), (1, 3, 4, 6)])
_uv = me_cube_041.uv_layers.new(name='UVTex')
_uv.uv.foreach_set('vector', [0.5625, 0.0625, 0.9375, 0.0625, 0.9375, 0.4375, 0.5625, 0.4375, 0.5625, 0.0625, 0.9375, 0.0625, 0.9375, 0.4375, 0.5625, 0.4375])
me_cube_041.materials.append(mat_material)
me_cube_041.use_remesh_preserve_volume = False
me_cube_041.use_remesh_preserve_attributes = False
me_cube_041.use_mirror_vertex_groups = False
me_cube_041.update()
me_cube_044 = bpy.data.meshes.new('Cube.044')
me_cube_044.from_pydata([(-9.723, 6.8, 12.51), (-6.723, 6.8, 12.51), (-9.723, -7e-06, 12.51), (-6.723, -7e-06, 12.51), (-6.723, -7e-06, 12.21), (-9.723, -7e-06, 12.21), (-6.723, 6.8, 12.21), (-9.723, 6.8, 12.21)], [], [(0, 2, 3, 1), (7, 0, 1, 6), (5, 7, 6, 4)])
_uv = me_cube_044.uv_layers.new(name='UVTex')
_uv.uv.foreach_set('vector', [0.5312, 0.03125, 0.7188, 0.03125, 0.7188, 0.2188, 0.5312, 0.2188, 0.5312, 0.03125, 0.7188, 0.03125, 0.7188, 0.2188, 0.5312, 0.2188, 0.5312, 0.03125, 0.7188, 0.03125, 0.7188, 0.2188, 0.5312, 0.2188])
me_cube_044.materials.append(mat_material)
me_cube_044.use_remesh_preserve_volume = False
me_cube_044.use_remesh_preserve_attributes = False
me_cube_044.use_mirror_vertex_groups = False
me_cube_044.update()
me_cube_043 = bpy.data.meshes.new('Cube.043')
me_cube_043.from_pydata([(-9.723, 6.8, 12.51), (-6.723, 6.8, 12.51), (-9.723, -7e-06, 12.51), (-6.723, -7e-06, 12.51), (-6.723, -7e-06, 12.21), (-9.723, -7e-06, 12.21), (-6.723, 6.8, 12.21), (-9.723, 6.8, 12.21)], [], [(0, 7, 5, 2), (1, 3, 4, 6)])
_uv = me_cube_043.uv_layers.new(name='UVTex')
_uv.uv.foreach_set('vector', [0.0, 0.0, 0.0, 1.0, 1.0, 1.0, 1.0, 0.0, 0.0, 0.0, 1.0, 0.0, 1.0, 1.0, 0.0, 1.0])
me_cube_043.materials.append(mat_material)
me_cube_043.use_remesh_preserve_volume = False
me_cube_043.use_remesh_preserve_attributes = False
me_cube_043.use_mirror_vertex_groups = False
me_cube_043.update()
me_cube_046 = bpy.data.meshes.new('Cube.046')
me_cube_046.from_pydata([(-12.72, 6.8, 12.51), (-9.723, 6.8, 12.51), (-12.72, -7e-06, 12.51), (-9.723, -7e-06, 12.51), (-9.723, -7e-06, 12.21), (-12.72, -7e-06, 12.21), (-9.723, 6.8, 12.21), (-12.72, 6.8, 12.21)], [], [(0, 2, 3, 1), (7, 0, 1, 6), (5, 7, 6, 4)])
_uv = me_cube_046.uv_layers.new(name='UVTex')
_uv.uv.foreach_set('vector', [0.5312, 0.03125, 0.7188, 0.03125, 0.7188, 0.2188, 0.5312, 0.2188, 0.7188, 0.2188, 0.5312, 0.2188, 0.5312, 0.03125, 0.7188, 0.03125, 0.5312, 0.03125, 0.7188, 0.03125, 0.7188, 0.2188, 0.5312, 0.2188])
me_cube_046.materials.append(mat_material)
me_cube_046.use_remesh_preserve_volume = False
me_cube_046.use_remesh_preserve_attributes = False
me_cube_046.use_mirror_vertex_groups = False
me_cube_046.update()
me_cube_045 = bpy.data.meshes.new('Cube.045')
me_cube_045.from_pydata([(-12.72, 6.8, 12.51), (-9.723, 6.8, 12.51), (-12.72, -7e-06, 12.51), (-9.723, -7e-06, 12.51), (-9.723, -7e-06, 12.21), (-12.72, -7e-06, 12.21), (-9.723, 6.8, 12.21), (-12.72, 6.8, 12.21)], [], [(0, 7, 5, 2), (1, 3, 4, 6)])
_uv = me_cube_045.uv_layers.new(name='UVTex')
_uv.uv.foreach_set('vector', [0.5625, 0.0625, 0.9375, 0.0625, 0.9375, 0.4375, 0.5625, 0.4375, 0.5625, 0.0625, 0.9375, 0.0625, 0.9375, 0.4375, 0.5625, 0.4375])
me_cube_045.materials.append(mat_material)
me_cube_045.use_remesh_preserve_volume = False
me_cube_045.use_remesh_preserve_attributes = False
me_cube_045.use_mirror_vertex_groups = False
me_cube_045.update()
me_cube_048 = bpy.data.meshes.new('Cube.048')
me_cube_048.from_pydata([(-15.72, 6.8, 12.81), (-12.72, 6.8, 12.81), (-15.72, -7e-06, 12.81), (-12.72, -7e-06, 12.81), (-12.72, -7e-06, 12.51), (-15.72, -7e-06, 12.51), (-12.72, 6.8, 12.51), (-15.72, 6.8, 12.51)], [], [(0, 2, 3, 1), (7, 0, 1, 6), (5, 7, 6, 4)])
_uv = me_cube_048.uv_layers.new(name='UVTex')
_uv.uv.foreach_set('vector', [0.5312, 0.03125, 0.7188, 0.03125, 0.7188, 0.2188, 0.5312, 0.2188, 0.7188, 0.2188, 0.5312, 0.2188, 0.5312, 0.03125, 0.7188, 0.03125, 0.5312, 0.03125, 0.7188, 0.03125, 0.7188, 0.2188, 0.5312, 0.2188])
me_cube_048.materials.append(mat_material)
me_cube_048.use_remesh_preserve_volume = False
me_cube_048.use_remesh_preserve_attributes = False
me_cube_048.use_mirror_vertex_groups = False
me_cube_048.update()
me_cube_047 = bpy.data.meshes.new('Cube.047')
me_cube_047.from_pydata([(-15.72, 6.8, 12.81), (-12.72, 6.8, 12.81), (-15.72, -7e-06, 12.81), (-12.72, -7e-06, 12.81), (-12.72, -7e-06, 12.51), (-15.72, -7e-06, 12.51), (-12.72, 6.8, 12.51), (-15.72, 6.8, 12.51)], [], [(0, 7, 5, 2), (1, 3, 4, 6)])
_uv = me_cube_047.uv_layers.new(name='UVTex')
_uv.uv.foreach_set('vector', [0.5625, 0.0625, 0.9375, 0.0625, 0.9375, 0.4375, 0.5625, 0.4375, 0.5625, 0.0625, 0.9375, 0.0625, 0.9375, 0.4375, 0.5625, 0.4375])
me_cube_047.materials.append(mat_material)
me_cube_047.use_remesh_preserve_volume = False
me_cube_047.use_remesh_preserve_attributes = False
me_cube_047.use_mirror_vertex_groups = False
me_cube_047.update()
me_cube_050 = bpy.data.meshes.new('Cube.050')
me_cube_050.from_pydata([(-18.72, 6.8, 12.21), (-18.72, -7e-06, 12.21), (-15.72, 6.8, 12.21), (-15.72, -7e-06, 12.21), (-15.72, -7e-06, 12.51), (-18.72, -7e-06, 12.51), (-15.72, 6.8, 12.51), (-18.72, 6.8, 12.51)], [], [(1, 0, 2, 3), (0, 7, 6, 2), (7, 0, 1, 5), (7, 5, 4, 6)])
_uv = me_cube_050.uv_layers.new(name='UVTex')
_uv.uv.foreach_set('vector', [0.5312, 0.03125, 0.7188, 0.03125, 0.7188, 0.2188, 0.5312, 0.2188, 0.5312, 0.03125, 0.7188, 0.03125, 0.7188, 0.2188, 0.5312, 0.2188, 0.5312, 0.03125, 0.7188, 0.03125, 0.7188, 0.2188, 0.5312, 0.2188, 0.5312, 0.03125, 0.7188, 0.03125, 0.7188, 0.2188, 0.5312, 0.2188])
me_cube_050.materials.append(mat_material)
me_cube_050.use_remesh_preserve_volume = False
me_cube_050.use_remesh_preserve_attributes = False
me_cube_050.use_mirror_vertex_groups = False
me_cube_050.update()
me_cube_049 = bpy.data.meshes.new('Cube.049')
me_cube_049.from_pydata([(-15.72, 6.8, 12.21), (-15.72, -7e-06, 12.21), (-15.72, -7e-06, 12.51), (-15.72, 6.8, 12.51)], [], [(0, 3, 2, 1)])
_uv = me_cube_049.uv_layers.new(name='UVTex')
_uv.uv.foreach_set('vector', [0.5625, 0.0625, 0.9375, 0.0625, 0.9375, 0.4375, 0.5625, 0.4375])
me_cube_049.materials.append(mat_material)
me_cube_049.use_remesh_preserve_volume = False
me_cube_049.use_remesh_preserve_attributes = False
me_cube_049.use_mirror_vertex_groups = False
me_cube_049.update()
me_cube_002 = bpy.data.meshes.new('Cube.002')
me_cube_002.from_pydata([(-19.72, 8.0, 12.21), (-39.72, 8.0, 12.21), (-39.72, -7e-06, 12.21), (-20.72, 8.0, 12.21), (-38.72, 8.0, 12.21), (-20.72, -7e-06, 12.21), (-38.72, -7e-06, 12.21), (-19.72, 6.5, 12.21), (-39.72, 6.5, 12.21), (-20.72, 6.5, 12.21), (-38.72, 6.5, 12.21), (0.277, -7e-06, 12.21), (-0.723, 8.0, 12.21), (-18.72, 8.0, 12.21), (-0.723, -7e-06, 12.21), (-18.72, -7e-06, 12.21), (0.277, 6.5, 12.21), (-0.723, 6.5, 12.21), (-18.72, 6.5, 12.21), (0.277, -7e-06, 0.2053), (-39.72, -7e-06, 0.2053), (0.277, 8.0, 0.2053), (0.277, 8.0, 12.21), (-39.72, 8.0, 0.2053), (-19.72, 8.0, 0.2053), (-9.723, 11.0, 0.2053), (-9.723, 11.0, 12.21), (-29.72, 11.0, 0.2053), (-29.72, 11.0, 12.21), (-19.72, -7e-06, 12.21), (-19.72, -7e-06, 0.2053)], [], [(7, 0, 3, 9), (9, 5, 29, 7), (4, 10, 9, 3), (1, 8, 10, 4), (8, 2, 6, 10), (16, 22, 12, 17), (17, 14, 11, 16), (13, 18, 17, 12), (0, 7, 18, 13), (7, 29, 15, 18), (2, 1, 23, 20), (19, 30, 24, 21), (30, 20, 23, 24), (24, 0, 26, 25), (21, 24, 25), (0, 22, 26), (22, 21, 25, 26), (0, 24, 27, 28), (24, 23, 27), (1, 0, 28), (23, 1, 28, 27), (24, 0, 29, 30)])
_uv = me_cube_002.uv_layers.new(name='UVTex')
_uv.uv.foreach_set('vector', [0.4688, 0.2188, 0.2812, 0.2188, 0.2812, 0.03125, 0.4688, 0.03125, 0.2812, 0.03125, 0.4688, 0.03125, 0.4688, 0.2188, 0.2812, 0.2188, 0.2812, 0.03125, 0.4688, 0.03125, 0.4688, 0.2188, 0.2812, 0.2188, 0.2812, 0.03125, 0.4688, 0.03125, 0.4688, 0.2188, 0.2812, 0.2188, 0.2812, 0.03125, 0.4688, 0.03125, 0.4688, 0.2188, 0.2812, 0.2188, 0.4688, 0.2188, 0.2812, 0.2188, 0.2812, 0.03125, 0.4688, 0.03125, 0.2812, 0.03125, 0.4688, 0.03125, 0.4688, 0.2188, 0.2812, 0.2188, 0.2812, 0.03125, 0.4688, 0.03125, 0.4688, 0.2188, 0.2812, 0.2188, 0.2812, 0.03125, 0.4688, 0.03125, 0.4688, 0.2188, 0.2812, 0.2188, 0.2812, 0.03125, 0.4688, 0.03125, 0.4688, 0.2188, 0.2812, 0.2188, 0.2812, 0.03125, 0.4688, 0.03125, 0.4688, 0.2188, 0.2812, 0.2188, 0.2812, 0.03125, 0.4688, 0.03125, 0.4688, 0.2188, 0.2812, 0.2188, 0.2812, 0.03125, 0.4688, 0.03125, 0.4688, 0.2188, 0.2812, 0.2188, 0.03125, 0.2812, 0.2188, 0.2812, 0.2188, 0.4688, 0.03125, 0.4688, 0.2812, 0.03125, 0.4688, 0.03125, 0.4688, 0.2188, 0.2812, 0.03125, 0.4688, 0.03125, 0.4688, 0.2188, 0.03125, 0.2812, 0.2188, 0.2812, 0.2188, 0.4688, 0.03125, 0.4688, 0.03125, 0.2812, 0.2188, 0.2812, 0.2188, 0.4688, 0.03125, 0.4688, 0.2812, 0.03125, 0.4688, 0.03125, 0.4688, 0.2188, 0.2812, 0.03125, 0.4688, 0.03125, 0.4688, 0.2188, 0.03125, 0.2812, 0.2188, 0.2812, 0.2188, 0.4688, 0.03125, 0.4688, 0.03125, 0.2812, 0.2188, 0.2812, 0.2188, 0.4688, 0.03125, 0.4688])
me_cube_002.materials.append(mat_material)
me_cube_002.use_remesh_preserve_volume = False
me_cube_002.use_remesh_preserve_attributes = False
me_cube_002.use_mirror_vertex_groups = False
me_cube_002.update()
me_cube_001 = bpy.data.meshes.new('Cube.001')
me_cube_001.from_pydata([(28.78, 8.0, 12.21), (12.28, 8.0, 12.21), (12.28, 0.0, 12.21), (27.95, 8.0, 12.21), (13.1, 8.0, 12.21), (27.95, 0.0, 12.21), (13.1, 0.0, 12.21), (28.78, 6.9, 12.21), (27.95, 6.9, 12.21), (13.1, 6.9, 12.21), (0.277, 8.0, 12.21), (0.277, -7e-06, 12.21), (1.077, -5e-06, 12.21), (11.48, -2e-06, 12.21), (1.077, 8.0, 12.21), (11.48, 8.0, 12.21), (0.277, 6.9, 12.21), (12.28, 6.9, 12.21), (1.077, 6.9, 12.21), (11.48, 6.9, 12.21), (45.28, 0.0, -9.795), (45.28, 0.0, 12.21), (12.28, 0.0, -9.795), (45.28, 8.0, -9.795), (45.28, 8.0, 12.21), (12.28, 8.0, -9.795), (28.78, 0.0, -9.795), (28.78, 8.0, -9.795), (37.03, 11.0, 12.21), (37.03, 11.0, -9.795), (20.53, 11.0, 12.21), (20.53, 11.0, -9.795), (0.277, -7e-06, -9.795), (0.277, 8.0, -9.795), (6.277, 11.0, 12.21), (6.277, 11.0, -9.795), (29.6, 6.9, 12.21), (44.45, 6.9, 12.21), (45.28, 6.9, 12.21), (29.6, 0.0, 12.21), (44.45, 0.0, 12.21), (29.6, 8.0, 12.21), (44.45, 8.0, 12.21), (28.78, 0.0, 12.21)], [], [(7, 0, 3, 8), (8, 5, 43, 7), (4, 9, 8, 3), (1, 17, 9, 4), (17, 2, 6, 9), (12, 18, 16, 11), (10, 16, 18, 14), (19, 15, 14, 18), (2, 17, 19, 13), (17, 1, 15, 19), (20, 23, 24, 21), (20, 26, 27, 23), (26, 22, 25, 27), (27, 0, 28, 29), (23, 27, 29), (0, 24, 28), (24, 23, 29, 28), (0, 27, 31, 30), (27, 25, 31), (1, 0, 30), (25, 1, 30, 31), (25, 22, 32, 33), (11, 10, 33, 32), (33, 10, 34, 35), (10, 1, 34), (25, 33, 35), (1, 25, 35, 34), (7, 43, 39, 36), (0, 7, 36, 41), (41, 36, 37, 42), (37, 40, 21, 38), (38, 24, 42, 37)])
_uv = me_cube_001.uv_layers.new(name='UVTex')
_uv.uv.foreach_set('vector', [0.2812, 0.03125, 0.4688, 0.03125, 0.4688, 0.2188, 0.2812, 0.2188, 0.2812, 0.03125, 0.4688, 0.03125, 0.4688, 0.2188, 0.2812, 0.2188, 0.2812, 0.03125, 0.4688, 0.03125, 0.4688, 0.2188, 0.2812, 0.2188, 0.2812, 0.03125, 0.4688, 0.03125, 0.4688, 0.2188, 0.2812, 0.2188, 0.2812, 0.03125, 0.4688, 0.03125, 0.4688, 0.2188, 0.2812, 0.2188, 0.2812, 0.03125, 0.4688, 0.03125, 0.4688, 0.2188, 0.2812, 0.2188, 0.2812, 0.03125, 0.4688, 0.03125, 0.4688, 0.2188, 0.2812, 0.2188, 0.2812, 0.03125, 0.4688, 0.03125, 0.4688, 0.2188, 0.2812, 0.2188, 0.2812, 0.03125, 0.4688, 0.03125, 0.4688, 0.2188, 0.2812, 0.2188, 0.2812, 0.03125, 0.4688, 0.03125, 0.4688, 0.2188, 0.2812, 0.2188, 0.2812, 0.03125, 0.4688, 0.03125, 0.4688, 0.2188, 0.2812, 0.2188, 0.2812, 0.03125, 0.4688, 0.03125, 0.4688, 0.2188, 0.2812, 0.2188, 0.2812, 0.03125, 0.4688, 0.03125, 0.4688, 0.2188, 0.2812, 0.2188, 0.03125, 0.2812, 0.2188, 0.2812, 0.2188, 0.4688, 0.03125, 0.4688, 0.2812, 0.03125, 0.4688, 0.03125, 0.4688, 0.2188, 0.2812, 0.03125, 0.4688, 0.03125, 0.4688, 0.2188, 0.03125, 0.2812, 0.2188, 0.2812, 0.2188, 0.4688, 0.03125, 0.4688, 0.03125, 0.2812, 0.2188, 0.2812, 0.2188, 0.4688, 0.03125, 0.4688, 0.2812, 0.03125, 0.4688, 0.03125, 0.4688, 0.2188, 0.2812, 0.03125, 0.4688, 0.03125, 0.4688, 0.2188, 0.03125, 0.2812, 0.2188, 0.2812, 0.2188, 0.4688, 0.03125, 0.4688, 0.2812, 0.03125, 0.4688, 0.03125, 0.4688, 0.2188, 0.2812, 0.2188, 0.2812, 0.03125, 0.4688, 0.03125, 0.4688, 0.2188, 0.2812, 0.2188, 0.03125, 0.2812, 0.2188, 0.2812, 0.2188, 0.4688, 0.03125, 0.4688, 0.2812, 0.03125, 0.4688, 0.03125, 0.4688, 0.2188, 0.2812, 0.03125, 0.4688, 0.03125, 0.4688, 0.2188, 0.03125, 0.2812, 0.2188, 0.2812, 0.2188, 0.4688, 0.03125, 0.4688, 0.2812, 0.03125, 0.4688, 0.03125, 0.4688, 0.2188, 0.2812, 0.2188, 0.2812, 0.03125, 0.4688, 0.03125, 0.4688, 0.2188, 0.2812, 0.2188, 0.2812, 0.03125, 0.4688, 0.03125, 0.4688, 0.2188, 0.2812, 0.2188, 0.2812, 0.03125, 0.4688, 0.03125, 0.4688, 0.2188, 0.2812, 0.2188, 0.2812, 0.03125, 0.4688, 0.03125, 0.4688, 0.2188, 0.2812, 0.2188])
me_cube_001.materials.append(mat_material)
me_cube_001.use_remesh_preserve_volume = False
me_cube_001.use_remesh_preserve_attributes = False
me_cube_001.use_mirror_vertex_groups = False
me_cube_001.update()

# ---- objects
ob_cube_002 = bpy.data.objects.new('Cube.002', None)
ob_cube_002_1 = bpy.data.objects.new('Cube.002_1', me_cube_003)
ob_cube_002_0 = bpy.data.objects.new('Cube.002_0', me_cube_005)
ob_cube_003 = bpy.data.objects.new('Cube.003', None)
ob_cube_003_1 = bpy.data.objects.new('Cube.003_1', me_cube_006)
ob_cube_003_0 = bpy.data.objects.new('Cube.003_0', me_cube_004)
ob_cube_004 = bpy.data.objects.new('Cube.004', None)
ob_cube_004_1 = bpy.data.objects.new('Cube.004_1', me_cube_008)
ob_cube_004_0 = bpy.data.objects.new('Cube.004_0', me_cube_007)
ob_cube_005 = bpy.data.objects.new('Cube.005', None)
ob_cube_005_1 = bpy.data.objects.new('Cube.005_1', me_cube_010)
ob_cube_005_0 = bpy.data.objects.new('Cube.005_0', me_cube_009)
ob_cube_006 = bpy.data.objects.new('Cube.006', None)
ob_cube_006_1 = bpy.data.objects.new('Cube.006_1', me_cube_012)
ob_cube_006_0 = bpy.data.objects.new('Cube.006_0', me_cube_011)
ob_cube_007 = bpy.data.objects.new('Cube.007', None)
ob_cube_007_1 = bpy.data.objects.new('Cube.007_1', me_cube_014)
ob_cube_007_0 = bpy.data.objects.new('Cube.007_0', me_cube_013)
ob_cube_008 = bpy.data.objects.new('Cube.008', None)
ob_cube_008_1 = bpy.data.objects.new('Cube.008_1', me_cube_016)
ob_cube_008_0 = bpy.data.objects.new('Cube.008_0', me_cube_015)
ob_cube_009 = bpy.data.objects.new('Cube.009', None)
ob_cube_009_1 = bpy.data.objects.new('Cube.009_1', me_cube_018)
ob_cube_009_0 = bpy.data.objects.new('Cube.009_0', me_cube_017)
ob_cube_010 = bpy.data.objects.new('Cube.010', None)
ob_cube_010_1 = bpy.data.objects.new('Cube.010_1', me_cube_020)
ob_cube_010_0 = bpy.data.objects.new('Cube.010_0', me_cube_019)
ob_cube_011 = bpy.data.objects.new('Cube.011', None)
ob_cube_011_1 = bpy.data.objects.new('Cube.011_1', me_cube_022)
ob_cube_011_0 = bpy.data.objects.new('Cube.011_0', me_cube_021)
ob_cube_012 = bpy.data.objects.new('Cube.012', None)
ob_cube_012_1 = bpy.data.objects.new('Cube.012_1', me_cube_024)
ob_cube_012_0 = bpy.data.objects.new('Cube.012_0', me_cube_023)
ob_cube_013 = bpy.data.objects.new('Cube.013', None)
ob_cube_013_1 = bpy.data.objects.new('Cube.013_1', me_cube_026)
ob_cube_013_0 = bpy.data.objects.new('Cube.013_0', me_cube_025)
ob_cube_014 = bpy.data.objects.new('Cube.014', None)
ob_cube_014_1 = bpy.data.objects.new('Cube.014_1', me_cube_028)
ob_cube_014_0 = bpy.data.objects.new('Cube.014_0', me_cube_027)
ob_cube_015 = bpy.data.objects.new('Cube.015', None)
ob_cube_015_1 = bpy.data.objects.new('Cube.015_1', me_cube_030)
ob_cube_015_0 = bpy.data.objects.new('Cube.015_0', me_cube_029)
ob_cube_016 = bpy.data.objects.new('Cube.016', None)
ob_cube_016_1 = bpy.data.objects.new('Cube.016_1', me_cube_032)
ob_cube_016_0 = bpy.data.objects.new('Cube.016_0', me_cube_031)
ob_cube_017 = bpy.data.objects.new('Cube.017', None)
ob_cube_017_1 = bpy.data.objects.new('Cube.017_1', me_cube_034)
ob_cube_017_0 = bpy.data.objects.new('Cube.017_0', me_cube_033)
ob_cube_018 = bpy.data.objects.new('Cube.018', None)
ob_cube_018_1 = bpy.data.objects.new('Cube.018_1', me_cube_036)
ob_cube_018_0 = bpy.data.objects.new('Cube.018_0', me_cube_035)
ob_cube_019 = bpy.data.objects.new('Cube.019', None)
ob_cube_019_1 = bpy.data.objects.new('Cube.019_1', me_cube_038)
ob_cube_019_0 = bpy.data.objects.new('Cube.019_0', me_cube_037)
ob_cube_020 = bpy.data.objects.new('Cube.020', None)
ob_cube_020_1 = bpy.data.objects.new('Cube.020_1', me_cube_040)
ob_cube_020_0 = bpy.data.objects.new('Cube.020_0', me_cube_039)
ob_cube_021 = bpy.data.objects.new('Cube.021', None)
ob_cube_021_1 = bpy.data.objects.new('Cube.021_1', me_cube_042)
ob_cube_021_0 = bpy.data.objects.new('Cube.021_0', me_cube_041)
ob_cube_022 = bpy.data.objects.new('Cube.022', None)
ob_cube_022_1 = bpy.data.objects.new('Cube.022_1', me_cube_044)
ob_cube_022_0 = bpy.data.objects.new('Cube.022_0', me_cube_043)
ob_cube_023 = bpy.data.objects.new('Cube.023', None)
ob_cube_023_1 = bpy.data.objects.new('Cube.023_1', me_cube_046)
ob_cube_023_0 = bpy.data.objects.new('Cube.023_0', me_cube_045)
ob_cube_024 = bpy.data.objects.new('Cube.024', None)
ob_cube_024_1 = bpy.data.objects.new('Cube.024_1', me_cube_048)
ob_cube_024_0 = bpy.data.objects.new('Cube.024_0', me_cube_047)
ob_cube_025 = bpy.data.objects.new('Cube.025', None)
ob_cube_025_1 = bpy.data.objects.new('Cube.025_1', me_cube_050)
ob_cube_025_0 = bpy.data.objects.new('Cube.025_0', me_cube_049)
ob_cube_001 = bpy.data.objects.new('Cube.001', me_cube_002)
ob_cube = bpy.data.objects.new('Cube', me_cube_001)

# ---- transforms, parenting, visibility, modifiers, constraints
ob_cube_002.location = (0.0, 0.0, 0.0)
ob_cube_002.rotation_euler = (1.571, 0.0, 0.0)
ob_cube_002.lock_rotations_4d = False
ob_cube_002.empty_display_type = 'ARROWS'
ob_cube_002.empty_image_offset = (0.0, 0.0)
ob_cube_002.lineart.crease_threshold = 0.0
ob_cube_002_1.parent = ob_cube_002
ob_cube_002_1.location = (0.0, 0.0, 0.0)
ob_cube_002_1.lock_rotations_4d = False
ob_cube_002_1.empty_display_type = 'ARROWS'
ob_cube_002_1.lineart.crease_threshold = 0.0
_m = ob_cube_002_1.modifiers.new('Auto Smooth', 'NODES')
_m.node_group = ng_auto_smooth
_gi = [s.identifier for s in ng_auto_smooth.interface.items_tree if s.item_type == 'SOCKET' and s.in_out == 'INPUT']
_m[_gi[1]] = 0.5236  # Angle
ob_cube_002_0.parent = ob_cube_002
ob_cube_002_0.location = (0.0, 0.0, 0.0)
ob_cube_002_0.lock_rotations_4d = False
ob_cube_002_0.empty_display_type = 'ARROWS'
ob_cube_002_0.lineart.crease_threshold = 0.0
_m = ob_cube_002_0.modifiers.new('Auto Smooth', 'NODES')
_m.node_group = ng_auto_smooth
_gi = [s.identifier for s in ng_auto_smooth.interface.items_tree if s.item_type == 'SOCKET' and s.in_out == 'INPUT']
_m[_gi[1]] = 0.5236  # Angle
ob_cube_003.location = (0.0, 0.0, 0.0)
ob_cube_003.rotation_euler = (1.571, 0.0, 0.0)
ob_cube_003.lock_rotations_4d = False
ob_cube_003.empty_display_type = 'ARROWS'
ob_cube_003.empty_image_offset = (0.0, 0.0)
ob_cube_003.lineart.crease_threshold = 0.0
ob_cube_003_1.parent = ob_cube_003
ob_cube_003_1.location = (0.0, 0.0, 0.0)
ob_cube_003_1.lock_rotations_4d = False
ob_cube_003_1.empty_display_type = 'ARROWS'
ob_cube_003_1.lineart.crease_threshold = 0.0
_m = ob_cube_003_1.modifiers.new('Auto Smooth', 'NODES')
_m.node_group = ng_auto_smooth
_gi = [s.identifier for s in ng_auto_smooth.interface.items_tree if s.item_type == 'SOCKET' and s.in_out == 'INPUT']
_m[_gi[1]] = 0.5236  # Angle
ob_cube_003_0.parent = ob_cube_003
ob_cube_003_0.location = (0.0, 0.0, 0.0)
ob_cube_003_0.lock_rotations_4d = False
ob_cube_003_0.empty_display_type = 'ARROWS'
ob_cube_003_0.lineart.crease_threshold = 0.0
_m = ob_cube_003_0.modifiers.new('Auto Smooth', 'NODES')
_m.node_group = ng_auto_smooth
_gi = [s.identifier for s in ng_auto_smooth.interface.items_tree if s.item_type == 'SOCKET' and s.in_out == 'INPUT']
_m[_gi[1]] = 0.5236  # Angle
ob_cube_004.location = (0.0, 0.0, 0.0)
ob_cube_004.rotation_euler = (1.571, 0.0, 0.0)
ob_cube_004.lock_rotations_4d = False
ob_cube_004.empty_display_type = 'ARROWS'
ob_cube_004.empty_image_offset = (0.0, 0.0)
ob_cube_004.lineart.crease_threshold = 0.0
ob_cube_004_1.parent = ob_cube_004
ob_cube_004_1.location = (0.0, 0.0, 0.0)
ob_cube_004_1.lock_rotations_4d = False
ob_cube_004_1.empty_display_type = 'ARROWS'
ob_cube_004_1.lineart.crease_threshold = 0.0
_m = ob_cube_004_1.modifiers.new('Auto Smooth', 'NODES')
_m.node_group = ng_auto_smooth
_gi = [s.identifier for s in ng_auto_smooth.interface.items_tree if s.item_type == 'SOCKET' and s.in_out == 'INPUT']
_m[_gi[1]] = 0.5236  # Angle
ob_cube_004_0.parent = ob_cube_004
ob_cube_004_0.location = (0.0, 0.0, 0.0)
ob_cube_004_0.lock_rotations_4d = False
ob_cube_004_0.empty_display_type = 'ARROWS'
ob_cube_004_0.lineart.crease_threshold = 0.0
_m = ob_cube_004_0.modifiers.new('Auto Smooth', 'NODES')
_m.node_group = ng_auto_smooth
_gi = [s.identifier for s in ng_auto_smooth.interface.items_tree if s.item_type == 'SOCKET' and s.in_out == 'INPUT']
_m[_gi[1]] = 0.5236  # Angle
ob_cube_005.location = (0.0, 0.0, 0.0)
ob_cube_005.rotation_euler = (1.571, 0.0, 0.0)
ob_cube_005.lock_rotations_4d = False
ob_cube_005.empty_display_type = 'ARROWS'
ob_cube_005.empty_image_offset = (0.0, 0.0)
ob_cube_005.lineart.crease_threshold = 0.0
ob_cube_005_1.parent = ob_cube_005
ob_cube_005_1.location = (0.0, 0.0, 0.0)
ob_cube_005_1.lock_rotations_4d = False
ob_cube_005_1.empty_display_type = 'ARROWS'
ob_cube_005_1.lineart.crease_threshold = 0.0
_m = ob_cube_005_1.modifiers.new('Auto Smooth', 'NODES')
_m.node_group = ng_auto_smooth
_gi = [s.identifier for s in ng_auto_smooth.interface.items_tree if s.item_type == 'SOCKET' and s.in_out == 'INPUT']
_m[_gi[1]] = 0.5236  # Angle
ob_cube_005_0.parent = ob_cube_005
ob_cube_005_0.location = (0.0, 0.0, 0.0)
ob_cube_005_0.lock_rotations_4d = False
ob_cube_005_0.empty_display_type = 'ARROWS'
ob_cube_005_0.lineart.crease_threshold = 0.0
_m = ob_cube_005_0.modifiers.new('Auto Smooth', 'NODES')
_m.node_group = ng_auto_smooth
_gi = [s.identifier for s in ng_auto_smooth.interface.items_tree if s.item_type == 'SOCKET' and s.in_out == 'INPUT']
_m[_gi[1]] = 0.5236  # Angle
ob_cube_006.location = (0.0, 0.0, 0.0)
ob_cube_006.rotation_euler = (1.571, 0.0, 0.0)
ob_cube_006.lock_rotations_4d = False
ob_cube_006.empty_display_type = 'ARROWS'
ob_cube_006.empty_image_offset = (0.0, 0.0)
ob_cube_006.lineart.crease_threshold = 0.0
ob_cube_006_1.parent = ob_cube_006
ob_cube_006_1.location = (0.0, 0.0, 0.0)
ob_cube_006_1.lock_rotations_4d = False
ob_cube_006_1.empty_display_type = 'ARROWS'
ob_cube_006_1.lineart.crease_threshold = 0.0
_m = ob_cube_006_1.modifiers.new('Auto Smooth', 'NODES')
_m.node_group = ng_auto_smooth
_gi = [s.identifier for s in ng_auto_smooth.interface.items_tree if s.item_type == 'SOCKET' and s.in_out == 'INPUT']
_m[_gi[1]] = 0.5236  # Angle
ob_cube_006_0.parent = ob_cube_006
ob_cube_006_0.location = (0.0, 0.0, 0.0)
ob_cube_006_0.lock_rotations_4d = False
ob_cube_006_0.empty_display_type = 'ARROWS'
ob_cube_006_0.lineart.crease_threshold = 0.0
_m = ob_cube_006_0.modifiers.new('Auto Smooth', 'NODES')
_m.node_group = ng_auto_smooth
_gi = [s.identifier for s in ng_auto_smooth.interface.items_tree if s.item_type == 'SOCKET' and s.in_out == 'INPUT']
_m[_gi[1]] = 0.5236  # Angle
ob_cube_007.location = (0.0, 0.0, 0.0)
ob_cube_007.rotation_euler = (1.571, 0.0, 0.0)
ob_cube_007.lock_rotations_4d = False
ob_cube_007.empty_display_type = 'ARROWS'
ob_cube_007.empty_image_offset = (0.0, 0.0)
ob_cube_007.lineart.crease_threshold = 0.0
ob_cube_007_1.parent = ob_cube_007
ob_cube_007_1.location = (0.0, 0.0, 0.0)
ob_cube_007_1.lock_rotations_4d = False
ob_cube_007_1.empty_display_type = 'ARROWS'
ob_cube_007_1.lineart.crease_threshold = 0.0
_m = ob_cube_007_1.modifiers.new('Auto Smooth', 'NODES')
_m.node_group = ng_auto_smooth
_gi = [s.identifier for s in ng_auto_smooth.interface.items_tree if s.item_type == 'SOCKET' and s.in_out == 'INPUT']
_m[_gi[1]] = 0.5236  # Angle
ob_cube_007_0.parent = ob_cube_007
ob_cube_007_0.location = (0.0, 0.0, 0.0)
ob_cube_007_0.lock_rotations_4d = False
ob_cube_007_0.empty_display_type = 'ARROWS'
ob_cube_007_0.lineart.crease_threshold = 0.0
_m = ob_cube_007_0.modifiers.new('Auto Smooth', 'NODES')
_m.node_group = ng_auto_smooth
_gi = [s.identifier for s in ng_auto_smooth.interface.items_tree if s.item_type == 'SOCKET' and s.in_out == 'INPUT']
_m[_gi[1]] = 0.5236  # Angle
ob_cube_008.location = (0.0, 0.0, 0.0)
ob_cube_008.rotation_euler = (1.571, 0.0, 0.0)
ob_cube_008.lock_rotations_4d = False
ob_cube_008.empty_display_type = 'ARROWS'
ob_cube_008.empty_image_offset = (0.0, 0.0)
ob_cube_008.lineart.crease_threshold = 0.0
ob_cube_008_1.parent = ob_cube_008
ob_cube_008_1.location = (0.0, 0.0, 0.0)
ob_cube_008_1.lock_rotations_4d = False
ob_cube_008_1.empty_display_type = 'ARROWS'
ob_cube_008_1.lineart.crease_threshold = 0.0
_m = ob_cube_008_1.modifiers.new('Auto Smooth', 'NODES')
_m.node_group = ng_auto_smooth
_gi = [s.identifier for s in ng_auto_smooth.interface.items_tree if s.item_type == 'SOCKET' and s.in_out == 'INPUT']
_m[_gi[1]] = 0.5236  # Angle
ob_cube_008_0.parent = ob_cube_008
ob_cube_008_0.location = (0.0, 0.0, 0.0)
ob_cube_008_0.lock_rotations_4d = False
ob_cube_008_0.empty_display_type = 'ARROWS'
ob_cube_008_0.lineart.crease_threshold = 0.0
_m = ob_cube_008_0.modifiers.new('Auto Smooth', 'NODES')
_m.node_group = ng_auto_smooth
_gi = [s.identifier for s in ng_auto_smooth.interface.items_tree if s.item_type == 'SOCKET' and s.in_out == 'INPUT']
_m[_gi[1]] = 0.5236  # Angle
ob_cube_009.location = (0.0, 0.0, 0.0)
ob_cube_009.rotation_euler = (1.571, 0.0, 0.0)
ob_cube_009.lock_rotations_4d = False
ob_cube_009.empty_display_type = 'ARROWS'
ob_cube_009.empty_image_offset = (0.0, 0.0)
ob_cube_009.lineart.crease_threshold = 0.0
ob_cube_009_1.parent = ob_cube_009
ob_cube_009_1.location = (0.0, 0.0, 0.0)
ob_cube_009_1.lock_rotations_4d = False
ob_cube_009_1.empty_display_type = 'ARROWS'
ob_cube_009_1.lineart.crease_threshold = 0.0
_m = ob_cube_009_1.modifiers.new('Auto Smooth', 'NODES')
_m.node_group = ng_auto_smooth
_gi = [s.identifier for s in ng_auto_smooth.interface.items_tree if s.item_type == 'SOCKET' and s.in_out == 'INPUT']
_m[_gi[1]] = 0.5236  # Angle
ob_cube_009_0.parent = ob_cube_009
ob_cube_009_0.location = (0.0, 0.0, 0.0)
ob_cube_009_0.lock_rotations_4d = False
ob_cube_009_0.empty_display_type = 'ARROWS'
ob_cube_009_0.lineart.crease_threshold = 0.0
_m = ob_cube_009_0.modifiers.new('Auto Smooth', 'NODES')
_m.node_group = ng_auto_smooth
_gi = [s.identifier for s in ng_auto_smooth.interface.items_tree if s.item_type == 'SOCKET' and s.in_out == 'INPUT']
_m[_gi[1]] = 0.5236  # Angle
ob_cube_010.location = (0.0, 0.0, 0.0)
ob_cube_010.rotation_euler = (1.571, 0.0, 0.0)
ob_cube_010.lock_rotations_4d = False
ob_cube_010.empty_display_type = 'ARROWS'
ob_cube_010.empty_image_offset = (0.0, 0.0)
ob_cube_010.lineart.crease_threshold = 0.0
ob_cube_010_1.parent = ob_cube_010
ob_cube_010_1.location = (0.0, 0.0, 0.0)
ob_cube_010_1.lock_rotations_4d = False
ob_cube_010_1.empty_display_type = 'ARROWS'
ob_cube_010_1.lineart.crease_threshold = 0.0
_m = ob_cube_010_1.modifiers.new('Auto Smooth', 'NODES')
_m.node_group = ng_auto_smooth
_gi = [s.identifier for s in ng_auto_smooth.interface.items_tree if s.item_type == 'SOCKET' and s.in_out == 'INPUT']
_m[_gi[1]] = 0.5236  # Angle
ob_cube_010_0.parent = ob_cube_010
ob_cube_010_0.location = (0.0, 0.0, 0.0)
ob_cube_010_0.lock_rotations_4d = False
ob_cube_010_0.empty_display_type = 'ARROWS'
ob_cube_010_0.lineart.crease_threshold = 0.0
_m = ob_cube_010_0.modifiers.new('Auto Smooth', 'NODES')
_m.node_group = ng_auto_smooth
_gi = [s.identifier for s in ng_auto_smooth.interface.items_tree if s.item_type == 'SOCKET' and s.in_out == 'INPUT']
_m[_gi[1]] = 0.5236  # Angle
ob_cube_011.location = (0.0, 0.0, 0.0)
ob_cube_011.rotation_euler = (1.571, 0.0, 0.0)
ob_cube_011.lock_rotations_4d = False
ob_cube_011.empty_display_type = 'ARROWS'
ob_cube_011.empty_image_offset = (0.0, 0.0)
ob_cube_011.lineart.crease_threshold = 0.0
ob_cube_011_1.parent = ob_cube_011
ob_cube_011_1.location = (0.0, 0.0, 0.0)
ob_cube_011_1.lock_rotations_4d = False
ob_cube_011_1.empty_display_type = 'ARROWS'
ob_cube_011_1.lineart.crease_threshold = 0.0
_m = ob_cube_011_1.modifiers.new('Auto Smooth', 'NODES')
_m.node_group = ng_auto_smooth
_gi = [s.identifier for s in ng_auto_smooth.interface.items_tree if s.item_type == 'SOCKET' and s.in_out == 'INPUT']
_m[_gi[1]] = 0.5236  # Angle
ob_cube_011_0.parent = ob_cube_011
ob_cube_011_0.location = (0.0, 0.0, 0.0)
ob_cube_011_0.lock_rotations_4d = False
ob_cube_011_0.empty_display_type = 'ARROWS'
ob_cube_011_0.lineart.crease_threshold = 0.0
_m = ob_cube_011_0.modifiers.new('Auto Smooth', 'NODES')
_m.node_group = ng_auto_smooth
_gi = [s.identifier for s in ng_auto_smooth.interface.items_tree if s.item_type == 'SOCKET' and s.in_out == 'INPUT']
_m[_gi[1]] = 0.5236  # Angle
ob_cube_012.location = (0.0, 0.0, 0.0)
ob_cube_012.rotation_euler = (1.571, 0.0, 0.0)
ob_cube_012.lock_rotations_4d = False
ob_cube_012.empty_display_type = 'ARROWS'
ob_cube_012.empty_image_offset = (0.0, 0.0)
ob_cube_012.lineart.crease_threshold = 0.0
ob_cube_012_1.parent = ob_cube_012
ob_cube_012_1.location = (0.0, 0.0, 0.0)
ob_cube_012_1.lock_rotations_4d = False
ob_cube_012_1.empty_display_type = 'ARROWS'
ob_cube_012_1.lineart.crease_threshold = 0.0
_m = ob_cube_012_1.modifiers.new('Auto Smooth', 'NODES')
_m.node_group = ng_auto_smooth
_gi = [s.identifier for s in ng_auto_smooth.interface.items_tree if s.item_type == 'SOCKET' and s.in_out == 'INPUT']
_m[_gi[1]] = 0.5236  # Angle
ob_cube_012_0.parent = ob_cube_012
ob_cube_012_0.location = (0.0, 0.0, 0.0)
ob_cube_012_0.lock_rotations_4d = False
ob_cube_012_0.empty_display_type = 'ARROWS'
ob_cube_012_0.lineart.crease_threshold = 0.0
_m = ob_cube_012_0.modifiers.new('Auto Smooth', 'NODES')
_m.node_group = ng_auto_smooth
_gi = [s.identifier for s in ng_auto_smooth.interface.items_tree if s.item_type == 'SOCKET' and s.in_out == 'INPUT']
_m[_gi[1]] = 0.5236  # Angle
ob_cube_013.location = (0.0, 0.0, 0.0)
ob_cube_013.rotation_euler = (1.571, 0.0, 0.0)
ob_cube_013.lock_rotations_4d = False
ob_cube_013.empty_display_type = 'ARROWS'
ob_cube_013.empty_image_offset = (0.0, 0.0)
ob_cube_013.lineart.crease_threshold = 0.0
ob_cube_013_1.parent = ob_cube_013
ob_cube_013_1.location = (0.0, 0.0, 0.0)
ob_cube_013_1.lock_rotations_4d = False
ob_cube_013_1.empty_display_type = 'ARROWS'
ob_cube_013_1.lineart.crease_threshold = 0.0
_m = ob_cube_013_1.modifiers.new('Auto Smooth', 'NODES')
_m.node_group = ng_auto_smooth
_gi = [s.identifier for s in ng_auto_smooth.interface.items_tree if s.item_type == 'SOCKET' and s.in_out == 'INPUT']
_m[_gi[1]] = 0.5236  # Angle
ob_cube_013_0.parent = ob_cube_013
ob_cube_013_0.location = (0.0, 0.0, 0.0)
ob_cube_013_0.lock_rotations_4d = False
ob_cube_013_0.empty_display_type = 'ARROWS'
ob_cube_013_0.lineart.crease_threshold = 0.0
_m = ob_cube_013_0.modifiers.new('Auto Smooth', 'NODES')
_m.node_group = ng_auto_smooth
_gi = [s.identifier for s in ng_auto_smooth.interface.items_tree if s.item_type == 'SOCKET' and s.in_out == 'INPUT']
_m[_gi[1]] = 0.5236  # Angle
ob_cube_014.location = (0.0, 0.0, 0.0)
ob_cube_014.rotation_euler = (1.571, 0.0, 0.0)
ob_cube_014.lock_rotations_4d = False
ob_cube_014.empty_display_type = 'ARROWS'
ob_cube_014.empty_image_offset = (0.0, 0.0)
ob_cube_014.lineart.crease_threshold = 0.0
ob_cube_014_1.parent = ob_cube_014
ob_cube_014_1.location = (0.0, 0.0, 0.0)
ob_cube_014_1.lock_rotations_4d = False
ob_cube_014_1.empty_display_type = 'ARROWS'
ob_cube_014_1.lineart.crease_threshold = 0.0
_m = ob_cube_014_1.modifiers.new('Auto Smooth', 'NODES')
_m.node_group = ng_auto_smooth
_gi = [s.identifier for s in ng_auto_smooth.interface.items_tree if s.item_type == 'SOCKET' and s.in_out == 'INPUT']
_m[_gi[1]] = 0.5236  # Angle
ob_cube_014_0.parent = ob_cube_014
ob_cube_014_0.location = (0.0, 0.0, 0.0)
ob_cube_014_0.lock_rotations_4d = False
ob_cube_014_0.empty_display_type = 'ARROWS'
ob_cube_014_0.lineart.crease_threshold = 0.0
_m = ob_cube_014_0.modifiers.new('Auto Smooth', 'NODES')
_m.node_group = ng_auto_smooth
_gi = [s.identifier for s in ng_auto_smooth.interface.items_tree if s.item_type == 'SOCKET' and s.in_out == 'INPUT']
_m[_gi[1]] = 0.5236  # Angle
ob_cube_015.location = (0.0, 0.0, 0.0)
ob_cube_015.rotation_euler = (1.571, 0.0, 0.0)
ob_cube_015.lock_rotations_4d = False
ob_cube_015.empty_display_type = 'ARROWS'
ob_cube_015.empty_image_offset = (0.0, 0.0)
ob_cube_015.lineart.crease_threshold = 0.0
ob_cube_015_1.parent = ob_cube_015
ob_cube_015_1.location = (0.0, 0.0, 0.0)
ob_cube_015_1.lock_rotations_4d = False
ob_cube_015_1.empty_display_type = 'ARROWS'
ob_cube_015_1.lineart.crease_threshold = 0.0
_m = ob_cube_015_1.modifiers.new('Auto Smooth', 'NODES')
_m.node_group = ng_auto_smooth
_gi = [s.identifier for s in ng_auto_smooth.interface.items_tree if s.item_type == 'SOCKET' and s.in_out == 'INPUT']
_m[_gi[1]] = 0.5236  # Angle
ob_cube_015_0.parent = ob_cube_015
ob_cube_015_0.location = (0.0, 0.0, 0.0)
ob_cube_015_0.lock_rotations_4d = False
ob_cube_015_0.empty_display_type = 'ARROWS'
ob_cube_015_0.lineart.crease_threshold = 0.0
_m = ob_cube_015_0.modifiers.new('Auto Smooth', 'NODES')
_m.node_group = ng_auto_smooth
_gi = [s.identifier for s in ng_auto_smooth.interface.items_tree if s.item_type == 'SOCKET' and s.in_out == 'INPUT']
_m[_gi[1]] = 0.5236  # Angle
ob_cube_016.location = (0.0, 0.0, 0.0)
ob_cube_016.rotation_euler = (1.571, 0.0, 0.0)
ob_cube_016.lock_rotations_4d = False
ob_cube_016.empty_display_type = 'ARROWS'
ob_cube_016.empty_image_offset = (0.0, 0.0)
ob_cube_016.lineart.crease_threshold = 0.0
ob_cube_016_1.parent = ob_cube_016
ob_cube_016_1.location = (0.0, 0.0, 0.0)
ob_cube_016_1.lock_rotations_4d = False
ob_cube_016_1.empty_display_type = 'ARROWS'
ob_cube_016_1.lineart.crease_threshold = 0.0
_m = ob_cube_016_1.modifiers.new('Auto Smooth', 'NODES')
_m.node_group = ng_auto_smooth
_gi = [s.identifier for s in ng_auto_smooth.interface.items_tree if s.item_type == 'SOCKET' and s.in_out == 'INPUT']
_m[_gi[1]] = 0.5236  # Angle
ob_cube_016_0.parent = ob_cube_016
ob_cube_016_0.location = (0.0, 0.0, 0.0)
ob_cube_016_0.lock_rotations_4d = False
ob_cube_016_0.empty_display_type = 'ARROWS'
ob_cube_016_0.lineart.crease_threshold = 0.0
_m = ob_cube_016_0.modifiers.new('Auto Smooth', 'NODES')
_m.node_group = ng_auto_smooth
_gi = [s.identifier for s in ng_auto_smooth.interface.items_tree if s.item_type == 'SOCKET' and s.in_out == 'INPUT']
_m[_gi[1]] = 0.5236  # Angle
ob_cube_017.location = (0.0, 0.0, 0.0)
ob_cube_017.rotation_euler = (1.571, 0.0, 0.0)
ob_cube_017.lock_rotations_4d = False
ob_cube_017.empty_display_type = 'ARROWS'
ob_cube_017.empty_image_offset = (0.0, 0.0)
ob_cube_017.lineart.crease_threshold = 0.0
ob_cube_017_1.parent = ob_cube_017
ob_cube_017_1.location = (0.0, 0.0, 0.0)
ob_cube_017_1.lock_rotations_4d = False
ob_cube_017_1.empty_display_type = 'ARROWS'
ob_cube_017_1.lineart.crease_threshold = 0.0
_m = ob_cube_017_1.modifiers.new('Auto Smooth', 'NODES')
_m.node_group = ng_auto_smooth
_gi = [s.identifier for s in ng_auto_smooth.interface.items_tree if s.item_type == 'SOCKET' and s.in_out == 'INPUT']
_m[_gi[1]] = 0.5236  # Angle
ob_cube_017_0.parent = ob_cube_017
ob_cube_017_0.location = (0.0, 0.0, 0.0)
ob_cube_017_0.lock_rotations_4d = False
ob_cube_017_0.empty_display_type = 'ARROWS'
ob_cube_017_0.lineart.crease_threshold = 0.0
_m = ob_cube_017_0.modifiers.new('Auto Smooth', 'NODES')
_m.node_group = ng_auto_smooth
_gi = [s.identifier for s in ng_auto_smooth.interface.items_tree if s.item_type == 'SOCKET' and s.in_out == 'INPUT']
_m[_gi[1]] = 0.5236  # Angle
ob_cube_018.location = (0.0, 0.0, 0.0)
ob_cube_018.rotation_euler = (1.571, 0.0, 0.0)
ob_cube_018.lock_rotations_4d = False
ob_cube_018.empty_display_type = 'ARROWS'
ob_cube_018.empty_image_offset = (0.0, 0.0)
ob_cube_018.lineart.crease_threshold = 0.0
ob_cube_018_1.parent = ob_cube_018
ob_cube_018_1.location = (0.0, 0.0, 0.0)
ob_cube_018_1.lock_rotations_4d = False
ob_cube_018_1.empty_display_type = 'ARROWS'
ob_cube_018_1.lineart.crease_threshold = 0.0
_m = ob_cube_018_1.modifiers.new('Auto Smooth', 'NODES')
_m.node_group = ng_auto_smooth
_gi = [s.identifier for s in ng_auto_smooth.interface.items_tree if s.item_type == 'SOCKET' and s.in_out == 'INPUT']
_m[_gi[1]] = 0.5236  # Angle
ob_cube_018_0.parent = ob_cube_018
ob_cube_018_0.location = (0.0, 0.0, 0.0)
ob_cube_018_0.lock_rotations_4d = False
ob_cube_018_0.empty_display_type = 'ARROWS'
ob_cube_018_0.lineart.crease_threshold = 0.0
_m = ob_cube_018_0.modifiers.new('Auto Smooth', 'NODES')
_m.node_group = ng_auto_smooth
_gi = [s.identifier for s in ng_auto_smooth.interface.items_tree if s.item_type == 'SOCKET' and s.in_out == 'INPUT']
_m[_gi[1]] = 0.5236  # Angle
ob_cube_019.location = (0.0, 0.0, 0.0)
ob_cube_019.rotation_euler = (1.571, 0.0, 0.0)
ob_cube_019.lock_rotations_4d = False
ob_cube_019.empty_display_type = 'ARROWS'
ob_cube_019.empty_image_offset = (0.0, 0.0)
ob_cube_019.lineart.crease_threshold = 0.0
ob_cube_019_1.parent = ob_cube_019
ob_cube_019_1.location = (0.0, 0.0, 0.0)
ob_cube_019_1.lock_rotations_4d = False
ob_cube_019_1.empty_display_type = 'ARROWS'
ob_cube_019_1.lineart.crease_threshold = 0.0
_m = ob_cube_019_1.modifiers.new('Auto Smooth', 'NODES')
_m.node_group = ng_auto_smooth
_gi = [s.identifier for s in ng_auto_smooth.interface.items_tree if s.item_type == 'SOCKET' and s.in_out == 'INPUT']
_m[_gi[1]] = 0.5236  # Angle
ob_cube_019_0.parent = ob_cube_019
ob_cube_019_0.location = (0.0, 0.0, 0.0)
ob_cube_019_0.lock_rotations_4d = False
ob_cube_019_0.empty_display_type = 'ARROWS'
ob_cube_019_0.lineart.crease_threshold = 0.0
_m = ob_cube_019_0.modifiers.new('Auto Smooth', 'NODES')
_m.node_group = ng_auto_smooth
_gi = [s.identifier for s in ng_auto_smooth.interface.items_tree if s.item_type == 'SOCKET' and s.in_out == 'INPUT']
_m[_gi[1]] = 0.5236  # Angle
ob_cube_020.location = (0.0, 0.0, 0.0)
ob_cube_020.rotation_euler = (1.571, 0.0, 0.0)
ob_cube_020.lock_rotations_4d = False
ob_cube_020.empty_display_type = 'ARROWS'
ob_cube_020.empty_image_offset = (0.0, 0.0)
ob_cube_020.lineart.crease_threshold = 0.0
ob_cube_020_1.parent = ob_cube_020
ob_cube_020_1.location = (0.0, 0.0, 0.0)
ob_cube_020_1.lock_rotations_4d = False
ob_cube_020_1.empty_display_type = 'ARROWS'
ob_cube_020_1.lineart.crease_threshold = 0.0
_m = ob_cube_020_1.modifiers.new('Auto Smooth', 'NODES')
_m.node_group = ng_auto_smooth
_gi = [s.identifier for s in ng_auto_smooth.interface.items_tree if s.item_type == 'SOCKET' and s.in_out == 'INPUT']
_m[_gi[1]] = 0.5236  # Angle
ob_cube_020_0.parent = ob_cube_020
ob_cube_020_0.location = (0.0, 0.0, 0.0)
ob_cube_020_0.lock_rotations_4d = False
ob_cube_020_0.empty_display_type = 'ARROWS'
ob_cube_020_0.lineart.crease_threshold = 0.0
_m = ob_cube_020_0.modifiers.new('Auto Smooth', 'NODES')
_m.node_group = ng_auto_smooth
_gi = [s.identifier for s in ng_auto_smooth.interface.items_tree if s.item_type == 'SOCKET' and s.in_out == 'INPUT']
_m[_gi[1]] = 0.5236  # Angle
ob_cube_021.location = (0.0, 0.0, 0.0)
ob_cube_021.rotation_euler = (1.571, 0.0, 0.0)
ob_cube_021.lock_rotations_4d = False
ob_cube_021.empty_display_type = 'ARROWS'
ob_cube_021.empty_image_offset = (0.0, 0.0)
ob_cube_021.lineart.crease_threshold = 0.0
ob_cube_021_1.parent = ob_cube_021
ob_cube_021_1.location = (0.0, 0.0, 0.0)
ob_cube_021_1.lock_rotations_4d = False
ob_cube_021_1.empty_display_type = 'ARROWS'
ob_cube_021_1.lineart.crease_threshold = 0.0
_m = ob_cube_021_1.modifiers.new('Auto Smooth', 'NODES')
_m.node_group = ng_auto_smooth
_gi = [s.identifier for s in ng_auto_smooth.interface.items_tree if s.item_type == 'SOCKET' and s.in_out == 'INPUT']
_m[_gi[1]] = 0.5236  # Angle
ob_cube_021_0.parent = ob_cube_021
ob_cube_021_0.location = (0.0, 0.0, 0.0)
ob_cube_021_0.lock_rotations_4d = False
ob_cube_021_0.empty_display_type = 'ARROWS'
ob_cube_021_0.lineart.crease_threshold = 0.0
_m = ob_cube_021_0.modifiers.new('Auto Smooth', 'NODES')
_m.node_group = ng_auto_smooth
_gi = [s.identifier for s in ng_auto_smooth.interface.items_tree if s.item_type == 'SOCKET' and s.in_out == 'INPUT']
_m[_gi[1]] = 0.5236  # Angle
ob_cube_022.location = (0.0, 0.0, 0.0)
ob_cube_022.rotation_euler = (1.571, 0.0, 0.0)
ob_cube_022.lock_rotations_4d = False
ob_cube_022.empty_display_type = 'ARROWS'
ob_cube_022.empty_image_offset = (0.0, 0.0)
ob_cube_022.lineart.crease_threshold = 0.0
ob_cube_022_1.parent = ob_cube_022
ob_cube_022_1.location = (0.0, 0.0, 0.0)
ob_cube_022_1.lock_rotations_4d = False
ob_cube_022_1.empty_display_type = 'ARROWS'
ob_cube_022_1.lineart.crease_threshold = 0.0
_m = ob_cube_022_1.modifiers.new('Auto Smooth', 'NODES')
_m.node_group = ng_auto_smooth
_gi = [s.identifier for s in ng_auto_smooth.interface.items_tree if s.item_type == 'SOCKET' and s.in_out == 'INPUT']
_m[_gi[1]] = 0.5236  # Angle
ob_cube_022_0.parent = ob_cube_022
ob_cube_022_0.location = (0.0, 0.0, 0.0)
ob_cube_022_0.lock_rotations_4d = False
ob_cube_022_0.empty_display_type = 'ARROWS'
ob_cube_022_0.lineart.crease_threshold = 0.0
_m = ob_cube_022_0.modifiers.new('Auto Smooth', 'NODES')
_m.node_group = ng_auto_smooth
_gi = [s.identifier for s in ng_auto_smooth.interface.items_tree if s.item_type == 'SOCKET' and s.in_out == 'INPUT']
_m[_gi[1]] = 0.5236  # Angle
ob_cube_023.location = (0.0, 0.0, 0.0)
ob_cube_023.rotation_euler = (1.571, 0.0, 0.0)
ob_cube_023.lock_rotations_4d = False
ob_cube_023.empty_display_type = 'ARROWS'
ob_cube_023.empty_image_offset = (0.0, 0.0)
ob_cube_023.lineart.crease_threshold = 0.0
ob_cube_023_1.parent = ob_cube_023
ob_cube_023_1.location = (0.0, 0.0, 0.0)
ob_cube_023_1.lock_rotations_4d = False
ob_cube_023_1.empty_display_type = 'ARROWS'
ob_cube_023_1.lineart.crease_threshold = 0.0
_m = ob_cube_023_1.modifiers.new('Auto Smooth', 'NODES')
_m.node_group = ng_auto_smooth
_gi = [s.identifier for s in ng_auto_smooth.interface.items_tree if s.item_type == 'SOCKET' and s.in_out == 'INPUT']
_m[_gi[1]] = 0.5236  # Angle
ob_cube_023_0.parent = ob_cube_023
ob_cube_023_0.location = (0.0, 0.0, 0.0)
ob_cube_023_0.lock_rotations_4d = False
ob_cube_023_0.empty_display_type = 'ARROWS'
ob_cube_023_0.lineart.crease_threshold = 0.0
_m = ob_cube_023_0.modifiers.new('Auto Smooth', 'NODES')
_m.node_group = ng_auto_smooth
_gi = [s.identifier for s in ng_auto_smooth.interface.items_tree if s.item_type == 'SOCKET' and s.in_out == 'INPUT']
_m[_gi[1]] = 0.5236  # Angle
ob_cube_024.location = (0.0, 0.0, 0.0)
ob_cube_024.rotation_euler = (1.571, 0.0, 0.0)
ob_cube_024.lock_rotations_4d = False
ob_cube_024.empty_display_type = 'ARROWS'
ob_cube_024.empty_image_offset = (0.0, 0.0)
ob_cube_024.lineart.crease_threshold = 0.0
ob_cube_024_1.parent = ob_cube_024
ob_cube_024_1.location = (0.0, 0.0, 0.0)
ob_cube_024_1.lock_rotations_4d = False
ob_cube_024_1.empty_display_type = 'ARROWS'
ob_cube_024_1.lineart.crease_threshold = 0.0
_m = ob_cube_024_1.modifiers.new('Auto Smooth', 'NODES')
_m.node_group = ng_auto_smooth
_gi = [s.identifier for s in ng_auto_smooth.interface.items_tree if s.item_type == 'SOCKET' and s.in_out == 'INPUT']
_m[_gi[1]] = 0.5236  # Angle
ob_cube_024_0.parent = ob_cube_024
ob_cube_024_0.location = (0.0, 0.0, 0.0)
ob_cube_024_0.lock_rotations_4d = False
ob_cube_024_0.empty_display_type = 'ARROWS'
ob_cube_024_0.lineart.crease_threshold = 0.0
_m = ob_cube_024_0.modifiers.new('Auto Smooth', 'NODES')
_m.node_group = ng_auto_smooth
_gi = [s.identifier for s in ng_auto_smooth.interface.items_tree if s.item_type == 'SOCKET' and s.in_out == 'INPUT']
_m[_gi[1]] = 0.5236  # Angle
ob_cube_025.location = (0.0, 0.0, 0.0)
ob_cube_025.rotation_euler = (1.571, 0.0, 0.0)
ob_cube_025.lock_rotations_4d = False
ob_cube_025.empty_display_type = 'ARROWS'
ob_cube_025.empty_image_offset = (0.0, 0.0)
ob_cube_025.lineart.crease_threshold = 0.0
ob_cube_025_1.parent = ob_cube_025
ob_cube_025_1.location = (0.0, 0.0, 0.0)
ob_cube_025_1.lock_rotations_4d = False
ob_cube_025_1.empty_display_type = 'ARROWS'
ob_cube_025_1.lineart.crease_threshold = 0.0
_m = ob_cube_025_1.modifiers.new('Auto Smooth', 'NODES')
_m.node_group = ng_auto_smooth
_gi = [s.identifier for s in ng_auto_smooth.interface.items_tree if s.item_type == 'SOCKET' and s.in_out == 'INPUT']
_m[_gi[1]] = 0.5236  # Angle
ob_cube_025_0.parent = ob_cube_025
ob_cube_025_0.location = (0.0, 0.0, 0.0)
ob_cube_025_0.lock_rotations_4d = False
ob_cube_025_0.empty_display_type = 'ARROWS'
ob_cube_025_0.lineart.crease_threshold = 0.0
_m = ob_cube_025_0.modifiers.new('Auto Smooth', 'NODES')
_m.node_group = ng_auto_smooth
_gi = [s.identifier for s in ng_auto_smooth.interface.items_tree if s.item_type == 'SOCKET' and s.in_out == 'INPUT']
_m[_gi[1]] = 0.5236  # Angle
ob_cube_001.location = (0.0, 0.0, 0.0)
ob_cube_001.rotation_euler = (1.571, 0.0, 0.0)
ob_cube_001.lock_rotations_4d = False
ob_cube_001.empty_display_type = 'ARROWS'
ob_cube_001.lineart.crease_threshold = 0.0
_m = ob_cube_001.modifiers.new('Auto Smooth', 'NODES')
_m.node_group = ng_auto_smooth
_gi = [s.identifier for s in ng_auto_smooth.interface.items_tree if s.item_type == 'SOCKET' and s.in_out == 'INPUT']
_m[_gi[1]] = 0.5236  # Angle
ob_cube.location = (0.0, 0.0, 0.0)
ob_cube.rotation_euler = (1.571, 0.0, 0.0)
ob_cube.lock_rotations_4d = False
ob_cube.empty_display_type = 'ARROWS'
ob_cube.lineart.crease_threshold = 0.0
_m = ob_cube.modifiers.new('Auto Smooth', 'NODES')
_m.node_group = ng_auto_smooth
_gi = [s.identifier for s in ng_auto_smooth.interface.items_tree if s.item_type == 'SOCKET' and s.in_out == 'INPUT']
_m[_gi[1]] = 0.5236  # Angle

# ---- collection membership
col_collection_1.objects.link(ob_cube_002)
col_collection_1.objects.link(ob_cube_002_1)
col_collection_1.objects.link(ob_cube_002_0)
col_collection_1.objects.link(ob_cube_003)
col_collection_1.objects.link(ob_cube_003_1)
col_collection_1.objects.link(ob_cube_003_0)
col_collection_1.objects.link(ob_cube_004)
col_collection_1.objects.link(ob_cube_004_1)
col_collection_1.objects.link(ob_cube_004_0)
col_collection_1.objects.link(ob_cube_005)
col_collection_1.objects.link(ob_cube_005_1)
col_collection_1.objects.link(ob_cube_005_0)
col_collection_1.objects.link(ob_cube_006)
col_collection_1.objects.link(ob_cube_006_1)
col_collection_1.objects.link(ob_cube_006_0)
col_collection_1.objects.link(ob_cube_007)
col_collection_1.objects.link(ob_cube_007_1)
col_collection_1.objects.link(ob_cube_007_0)
col_collection_1.objects.link(ob_cube_008)
col_collection_1.objects.link(ob_cube_008_1)
col_collection_1.objects.link(ob_cube_008_0)
col_collection_1.objects.link(ob_cube_009)
col_collection_1.objects.link(ob_cube_009_1)
col_collection_1.objects.link(ob_cube_009_0)
col_collection_1.objects.link(ob_cube_010)
col_collection_1.objects.link(ob_cube_010_1)
col_collection_1.objects.link(ob_cube_010_0)
col_collection_1.objects.link(ob_cube_011)
col_collection_1.objects.link(ob_cube_011_1)
col_collection_1.objects.link(ob_cube_011_0)
col_collection_1.objects.link(ob_cube_012)
col_collection_1.objects.link(ob_cube_012_1)
col_collection_1.objects.link(ob_cube_012_0)
col_collection_1.objects.link(ob_cube_013)
col_collection_1.objects.link(ob_cube_013_1)
col_collection_1.objects.link(ob_cube_013_0)
col_collection_1.objects.link(ob_cube_014)
col_collection_1.objects.link(ob_cube_014_1)
col_collection_1.objects.link(ob_cube_014_0)
col_collection_1.objects.link(ob_cube_015)
col_collection_1.objects.link(ob_cube_015_1)
col_collection_1.objects.link(ob_cube_015_0)
col_collection_1.objects.link(ob_cube_016)
col_collection_1.objects.link(ob_cube_016_1)
col_collection_1.objects.link(ob_cube_016_0)
col_collection_1.objects.link(ob_cube_017)
col_collection_1.objects.link(ob_cube_017_1)
col_collection_1.objects.link(ob_cube_017_0)
col_collection_1.objects.link(ob_cube_018)
col_collection_1.objects.link(ob_cube_018_1)
col_collection_1.objects.link(ob_cube_018_0)
col_collection_1.objects.link(ob_cube_019)
col_collection_1.objects.link(ob_cube_019_1)
col_collection_1.objects.link(ob_cube_019_0)
col_collection_1.objects.link(ob_cube_020)
col_collection_1.objects.link(ob_cube_020_1)
col_collection_1.objects.link(ob_cube_020_0)
col_collection_1.objects.link(ob_cube_021)
col_collection_1.objects.link(ob_cube_021_1)
col_collection_1.objects.link(ob_cube_021_0)
col_collection_1.objects.link(ob_cube_022)
col_collection_1.objects.link(ob_cube_022_1)
col_collection_1.objects.link(ob_cube_022_0)
col_collection_1.objects.link(ob_cube_023)
col_collection_1.objects.link(ob_cube_023_1)
col_collection_1.objects.link(ob_cube_023_0)
col_collection_1.objects.link(ob_cube_024)
col_collection_1.objects.link(ob_cube_024_1)
col_collection_1.objects.link(ob_cube_024_0)
col_collection_1.objects.link(ob_cube_025)
col_collection_1.objects.link(ob_cube_025_1)
col_collection_1.objects.link(ob_cube_025_0)
col_collection_1.objects.link(ob_cube_001)
col_collection_1.objects.link(ob_cube)

# ---- scene / render settings (as saved in the file)
scene.frame_start = 1; scene.frame_end = 250; scene.frame_set(1)
scene.render.engine = 'BLENDER_EEVEE_NEXT'
scene.render.image_settings.file_format = 'JPEG'
scene.render.image_settings.color_mode = 'RGB'
scene.render.image_settings.compression = 90
scene.render.resolution_x = 800
scene.render.resolution_y = 600
scene.render.pixel_aspect_x = 100.0
scene.render.pixel_aspect_y = 100.0
scene.render.fps = 25
scene.render.dither_intensity = 0.0
scene.render.use_compositing = False
scene.render.use_sequencer = False
scene.render.bake_margin = 2
scene.render.bake_bias = 0.0
scene.render.use_stamp_time = False
scene.render.use_stamp_date = False
scene.render.use_stamp_frame = False
scene.render.use_stamp_camera = False
scene.render.use_stamp_scene = False
scene.render.use_stamp_filename = False
scene.render.use_stamp_render_time = False
scene.render.stamp_font_size = 0
scene.cycles.use_denoising = False
scene.cycles.samples = 10
scene.cycles.sampling_pattern = 'TABULATED_SOBOL'
scene.cycles.light_sampling_threshold = 0.0
scene.cycles.use_adaptive_sampling = False
scene.cycles.use_light_tree = False
scene.cycles.blur_glossy = 0.0
scene.cycles.volume_bounces = 1
scene.cycles.pixel_filter_type = 'GAUSSIAN'
scene.cycles.sample_clamp_indirect = 0.0
scene.view_settings.view_transform = 'Raw'
bpy.context.view_layer.update()

# ---- added for rendering (the .blend has no active camera): camera
cam_auto = bpy.data.cameras.new('AutoCamera')
cam_auto.lens = 50.0
cam_auto.sensor_width = 36.0
cam_auto.clip_end = 1439.28
ob_auto_camera = bpy.data.objects.new('AutoCamera', cam_auto)
scene.collection.objects.link(ob_auto_camera)
ob_auto_camera.location = (84.7874, -99.9178, 71.1083)
ob_auto_camera.rotation_euler = (1.09748, -7.21219e-08, 0.694738)
scene.camera = ob_auto_camera
bpy.context.view_layer.update()
